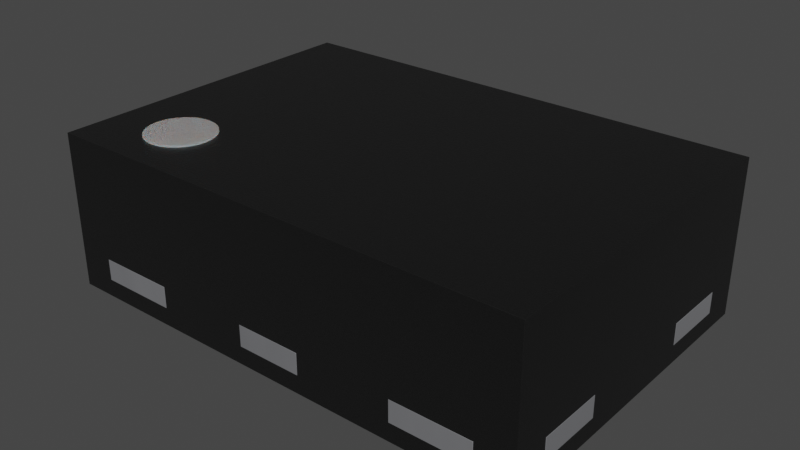 # Source: SOT-886.blend  (saved by Blender 4.1.23; exported with 4.5.12 LTS)
import bpy
from mathutils import Matrix  # noqa: F401  (used for matrix-valued properties, if any)

bpy.ops.wm.read_factory_settings(use_empty=True)
scene = bpy.context.scene
scene.name = 'Scene'

# ---- collections
col_sot_886 = bpy.data.collections.new('SOT-886'); scene.collection.children.link(col_sot_886)

# ---- materials (node trees are filled in below, after node groups)
mat_white_markings = bpy.data.materials.new('white_markings')
mat_white_markings.use_transparent_shadow = False
mat_white_markings.preview_render_type = 'FLAT'
mat_metal_pins = bpy.data.materials.new('metal_pins')
mat_metal_pins.use_transparent_shadow = False
mat_metal_pins.preview_render_type = 'CUBE'
mat_plastic_chip = bpy.data.materials.new('plastic_chip')
mat_plastic_chip.use_transparent_shadow = False
mat_plastic_chip.preview_render_type = 'CUBE'

# ---- material node trees
mat_white_markings.use_nodes = True; mat_white_markings.node_tree.nodes.clear()
_N = mat_white_markings.node_tree.nodes; _L = mat_white_markings.node_tree.links
n0 = _N.new('ShaderNodeOutputMaterial'); n0.name = 'Material Output'; n0.location = (300, 300)
n1 = _N.new('ShaderNodeBsdfPrincipled'); n1.name = 'Principled BSDF'; n1.location = (-34, 272)
n1.distribution = 'GGX'
n1.subsurface_method = 'BURLEY'
n1.inputs[1].default_value = 0.02
n1.inputs[2].default_value = 0.4636
n1.inputs[3].default_value = 1.4
n1.inputs[8].default_value = 1.0
n1.inputs[10].default_value = 0.3682
n1.inputs[13].default_value = 0.6591
n1.inputs[18].default_value = 0.2318
n1.inputs[20].default_value = 0.6709
n1.inputs[24].default_value = 0.1191
n1.inputs[27].default_value = (0.0, 0.0, 0.0, 1.0)
n1.inputs[28].default_value = 1.0
n2 = _N.new('ShaderNodeMapping'); n2.name = 'Mapping'; n2.location = (-1010, 265)
n2.inputs[3].default_value = (3.0, 1.0, 1.0)
n3 = _N.new('ShaderNodeTexCoord'); n3.name = 'Texture Coordinate'; n3.location = (-1250, 180)
n4 = _N.new('ShaderNodeBump'); n4.name = 'Bump'; n4.location = (-376, -99)
n4.inputs[0].default_value = 0.05
n4.inputs[1].default_value = 1.0
n4.inputs[2].default_value = 1.0
n5 = _N.new('ShaderNodeTexNoise'); n5.name = 'Noise Texture'; n5.location = (-662, 176)
n5.inputs[2].default_value = 88.0
n5.inputs[3].default_value = 10.8
n5.inputs[4].default_value = 0.9167
n5.inputs[8].default_value = 1.6
n6 = _N.new('ShaderNodeValToRGB'); n6.name = 'ColorRamp'; n6.location = (-354, 186)
while len(n6.color_ramp.elements) > 1: n6.color_ramp.elements.remove(n6.color_ramp.elements[-1])
n6.color_ramp.elements[0].position = 0.0; n6.color_ramp.elements[0].color = (0.2596, 0.2596, 0.2596, 1.0)
_e = n6.color_ramp.elements.new(1.0); _e.color = (0.6303, 0.6303, 0.6303, 1.0)
n7 = _N.new('ShaderNodeMix'); n7.name = 'Mix'; n7.location = (-204, 152)
n7.data_type = 'RGBA'
n7.inputs[0].default_value = 0.3682
n7.inputs[7].default_value = (0.2525, 0.2525, 0.2525, 1.0)
_L.new(n5.outputs[0], n6.inputs[0])
_L.new(n1.outputs[0], n0.inputs[0])
_L.new(n3.outputs[2], n2.inputs[0])
_L.new(n2.outputs[0], n5.inputs[0])
_L.new(n5.outputs[0], n4.inputs[3])
_L.new(n4.outputs[0], n1.inputs[5])
_L.new(n6.outputs[0], n7.inputs[6])
_L.new(n7.outputs[2], n1.inputs[0])
n0.is_active_output = True
mat_metal_pins.use_nodes = True; mat_metal_pins.node_tree.nodes.clear()
_N = mat_metal_pins.node_tree.nodes; _L = mat_metal_pins.node_tree.links
n0 = _N.new('ShaderNodeMapping'); n0.name = 'Mapping'; n0.location = (-1447, -91)
n0.inputs[3].default_value = (4.8, 1.2, 1.1)
n1 = _N.new('ShaderNodeBsdfPrincipled'); n1.name = 'Principled BSDF'; n1.location = (-560, 254)
n1.distribution = 'GGX'
n1.subsurface_method = 'BURLEY'
n1.inputs[1].default_value = 0.7818
n1.inputs[2].default_value = 0.2886
n1.inputs[3].default_value = 1.45
n1.inputs[13].default_value = 0.0
n1.inputs[27].default_value = (0.0, 0.0, 0.0, 1.0)
n1.inputs[28].default_value = 1.0
n2 = _N.new('ShaderNodeOutputMaterial'); n2.name = 'Material Output.002'; n2.location = (-205, 253)
n2.width = 213
n3 = _N.new('ShaderNodeTexNoise'); n3.name = 'Noise Texture.002'; n3.location = (-1228, -73)
n3.inputs[2].default_value = 0.1
n3.inputs[3].default_value = 7.0
n3.inputs[4].default_value = 0.6
n3.inputs[8].default_value = 0.4
n4 = _N.new('ShaderNodeTexCoord'); n4.name = 'Texture Coordinate'; n4.location = (-1636, -116)
n5 = _N.new('ShaderNodeMix'); n5.name = 'Mix.001'; n5.location = (-921, 45)
n5.data_type = 'RGBA'
n5.inputs[6].default_value = (0.9398, 0.9547, 1.0, 1.0)
n5.inputs[7].default_value = (0.13, 0.1259, 0.1359, 1.0)
n6 = _N.new('ShaderNodeBump'); n6.name = 'Bump.001'; n6.location = (-1001, -227)
n6.inputs[0].default_value = 0.05
n6.inputs[1].default_value = 0.01
n6.inputs[2].default_value = 1.0
_L.new(n1.outputs[0], n2.inputs[0])
_L.new(n3.outputs[0], n6.inputs[3])
_L.new(n0.outputs[0], n3.inputs[0])
_L.new(n3.outputs[0], n5.inputs[0])
_L.new(n4.outputs[3], n0.inputs[0])
_L.new(n5.outputs[2], n1.inputs[0])
_L.new(n6.outputs[0], n1.inputs[5])
n2.is_active_output = True
mat_plastic_chip.use_nodes = True; mat_plastic_chip.node_tree.nodes.clear()
_N = mat_plastic_chip.node_tree.nodes; _L = mat_plastic_chip.node_tree.links
n0 = _N.new('ShaderNodeBsdfPrincipled'); n0.name = 'Principled BSDF'; n0.location = (10, 300)
n0.distribution = 'GGX'
n0.subsurface_method = 'BURLEY'
n0.inputs[0].default_value = (0.009312, 0.009312, 0.009312, 1.0)
n0.inputs[1].default_value = 0.1372
n0.inputs[2].default_value = 0.3706
n0.inputs[3].default_value = 1.45
n0.inputs[27].default_value = (0.0, 0.0, 0.0, 1.0)
n0.inputs[28].default_value = 1.0
n1 = _N.new('ShaderNodeOutputMaterial'); n1.name = 'Material Output'; n1.location = (300, 300)
n2 = _N.new('ShaderNodeTexNoise'); n2.name = 'Noise Texture'; n2.location = (-893, 54)
n2.inputs[2].default_value = 200.0
n2.inputs[3].default_value = 3.6
n2.inputs[4].default_value = 0.8375
n3 = _N.new('ShaderNodeBump'); n3.name = 'Bump'; n3.location = (-604, -53)
n3.inputs[0].default_value = 0.08
n3.inputs[1].default_value = 1.0
n3.inputs[2].default_value = 1.0
_L.new(n0.outputs[0], n1.inputs[0])
_L.new(n2.outputs[0], n3.inputs[3])
_L.new(n3.outputs[0], n0.inputs[5])
n1.is_active_output = True

# ---- world
world_world = bpy.data.worlds.new('World'); scene.world = world_world
world_world.use_nodes = True; world_world.node_tree.nodes.clear()
_N = world_world.node_tree.nodes; _L = world_world.node_tree.links
n0 = _N.new('ShaderNodeOutputWorld'); n0.name = 'World Output'; n0.location = (300, 300)
n1 = _N.new('ShaderNodeBackground'); n1.name = 'Background'; n1.location = (10, 300)
n1.inputs[0].default_value = (0.05088, 0.05088, 0.05088, 1.0)
_L.new(n1.outputs[0], n0.inputs[0])
n0.is_active_output = True
world_world.color = (0.05088, 0.05088, 0.05088)
world_world.use_sun_shadow = False
world_world.sun_shadow_jitter_overblur = 0.0

# ---- meshes
me_sot_886 = bpy.data.meshes.new('SOT-886')
me_sot_886.from_pydata([(-0.4075, -0.433, 0.0635), (-0.4075, -0.1835, 0.0635), (-0.6961, -0.3993, 0.0635), (-0.6025, -0.1835, 0.0635), (-0.3886, -0.1835, 0.127), (-0.3886, -0.1835, 0.0635), (-0.6651, -0.4246, 0.0635), (-0.6398, -0.4556, 0.0635), (-0.6961, -0.3993, 0.127), (-0.6651, -0.4246, 0.127), (-0.6398, -0.4556, 0.127), (-0.6025, -0.138, 0.0635), (-0.6025, -0.433, 0.0635), (-0.4075, -0.138, 0.0635), (-0.1041, -0.406, 0.0635), (-0.1041, -0.406, 0.127), (0.09094, -0.406, 0.0635), (0.09094, -0.406, 0.127), (-0.1025, -0.406, 0.0635), (0.09253, -0.138, 0.0635), (-0.1025, -0.138, 0.0635), (0.09253, -0.433, 0.0635), (-0.1025, -0.433, 0.0635), (0.09094, -0.433, 0.0635), (0.6267, -0.4556, 0.0635), (0.5925, -0.1835, 0.0635), (0.652, -0.4246, 0.0635), (0.683, -0.3993, 0.0635), (0.3754, -0.1835, 0.0635), (0.3754, -0.1835, 0.127), (0.6267, -0.4556, 0.127), (0.652, -0.4246, 0.127), (0.683, -0.3993, 0.127), (0.3975, -0.138, 0.0635), (0.5925, -0.433, 0.0635), (0.3975, -0.433, 0.0635), (0.3975, -0.1835, 0.0635), (0.5925, -0.138, 0.0635), (0.683, 0.4172, 0.0635), (0.3754, 0.2015, 0.0635), (0.3975, 0.462, 0.0635), (0.652, 0.4425, 0.0635), (0.6267, 0.4735, 0.0635), (0.5925, 0.2015, 0.0635), (0.5925, 0.462, 0.0635), (0.3754, 0.2015, 0.127), (0.683, 0.4172, 0.127), (0.652, 0.4425, 0.127), (0.6267, 0.4735, 0.127), (0.3975, 0.2015, 0.0635), (0.5175, 0.117, 0.0635), (0.5925, 0.192, 0.0635), (0.3975, 0.117, 0.0635), (-0.1041, 0.424, 0.0635), (0.09094, 0.462, 0.0635), (-0.1025, 0.424, 0.0635), (-0.1041, 0.424, 0.127), (0.09094, 0.424, 0.127), (-0.1025, 0.462, 0.0635), (0.09094, 0.424, 0.0635), (0.09253, 0.462, 0.0635), (0.09253, 0.167, 0.0635), (-0.1025, 0.167, 0.0635), (-0.6398, 0.4735, 0.0635), (-0.6961, 0.4172, 0.0635), (-0.6398, 0.4735, 0.127), (-0.6651, 0.4425, 0.127), (-0.6961, 0.4172, 0.127), (-0.3886, 0.2015, 0.127), (-0.3886, 0.2015, 0.0635), (-0.6025, 0.462, 0.0635), (-0.6651, 0.4425, 0.0635), (-0.4075, 0.2015, 0.0635), (-0.6025, 0.2015, 0.0635), (-0.4075, 0.462, 0.0635), (-0.4075, 0.167, 0.0635), (-0.6025, 0.167, 0.0635), (-0.7311, 0.5085, 0.47), (0.7179, -0.4905, 0.47), (-0.7311, -0.4905, 0.47), (-0.7311, 0.5085, 0.01), (0.7179, 0.5085, 0.47), (0.7179, 0.5085, 0.01), (0.7179, -0.4905, 0.01), (-0.7311, -0.4905, 0.01), (0.7179, 0.3988, 0.127), (0.7179, 0.3988, 0.0635), (0.7179, 0.2015, 0.0635), (0.7179, -0.3809, 0.127), (0.7179, -0.1853, 0.127), (0.7179, 0.2015, 0.127), (0.7179, -0.1835, 0.0635), (0.7179, -0.1835, 0.1267), (0.7179, -0.3809, 0.0635), (0.6083, 0.5085, 0.0635), (0.6083, 0.5085, 0.127), (0.3754, 0.5085, 0.127), (0.3975, 0.462, 0.01), (0.5925, 0.462, 0.01), (0.5925, -0.1452, 0.01), (0.379, -0.4905, 0.127), (0.3754, -0.4905, 0.127), (0.6083, -0.4905, 0.0635), (0.6083, -0.4905, 0.127), (0.3756, -0.4905, 0.0635), (0.3754, 0.5085, 0.0635), (0.09094, 0.5085, 0.127), (0.09094, 0.5085, 0.0635), (-0.104, 0.5085, 0.0635), (0.3975, 0.4209, 0.01), (0.09228, 0.462, 0.01), (0.09253, 0.2134, 0.01), (0.09253, 0.167, 0.01), (-0.1025, 0.462, 0.01), (0.5925, 0.192, 0.01), (0.3975, 0.117, 0.01), (0.5175, 0.117, 0.01), (-0.1025, 0.167, 0.01), (0.5925, -0.138, 0.01), (0.3975, -0.138, 0.01), (-0.1025, -0.138, 0.01), (0.09253, -0.138, 0.01), (0.5925, -0.433, 0.01), (0.3975, -0.433, 0.01), (0.09228, -0.433, 0.01), (-0.1041, -0.4905, 0.127), (-0.1041, 0.5085, 0.127), (-0.3886, 0.5085, 0.0635), (-0.3886, 0.5085, 0.127), (-0.6214, 0.5085, 0.127), (-0.7311, 0.2015, 0.127), (-0.3886, -0.4905, 0.127), (-0.3886, -0.4905, 0.0635), (-0.7311, -0.1835, 0.127), (0.09094, -0.4905, 0.127), (-0.1041, -0.4905, 0.0635), (-0.1025, -0.433, 0.01), (0.09094, -0.4905, 0.0635), (-0.4075, -0.433, 0.01), (-0.6214, -0.4905, 0.127), (-0.6025, -0.433, 0.01), (-0.6214, 0.5085, 0.0635), (-0.4075, 0.462, 0.01), (-0.6025, 0.462, 0.01), (-0.7311, 0.3988, 0.0635), (-0.7311, 0.3988, 0.127), (-0.4075, 0.167, 0.01), (-0.7311, 0.2015, 0.0635), (-0.6025, 0.167, 0.01), (-0.6025, -0.138, 0.01), (-0.4075, -0.138, 0.01), (-0.7311, -0.1835, 0.0635), (-0.7311, -0.3809, 0.0635), (-0.7311, -0.1866, 0.127), (-0.7311, -0.3809, 0.127), (-0.6214, -0.4905, 0.0635), (-0.4075, -0.138, 2.608e-08), (-0.4075, -0.433, 0.0635), (-0.4075, -0.1835, 0.0635), (-0.6212, -0.491, 0.0635), (-0.7316, -0.3806, 0.0635), (-0.6961, -0.3993, 0.0635), (-0.7316, -0.3806, 0.127), (-0.7316, -0.1835, 0.127), (-0.6025, -0.1835, 0.0635), (-0.3886, -0.1835, 0.127), (-0.3886, -0.1835, 0.0635), (-0.3886, -0.491, 0.0635), (-0.6651, -0.4246, 0.0635), (-0.6398, -0.4556, 0.0635), (-0.7316, -0.1835, 0.0635), (-0.3886, -0.491, 0.127), (-0.6212, -0.491, 0.127), (-0.6961, -0.3993, 0.127), (-0.6651, -0.4246, 0.127), (-0.6398, -0.4556, 0.127), (-0.6025, -0.138, 2.608e-08), (-0.6025, -0.138, 0.0635), (-0.6025, -0.433, 3.912e-08), (-0.6025, -0.433, 0.0635), (-0.4075, -0.433, 3.912e-08), (-0.4075, -0.138, 0.0635), (-0.1041, -0.491, 0.0635), (-0.1041, -0.406, 0.0635), (-0.1041, -0.406, 0.127), (0.09094, -0.406, 0.0635), (0.09094, -0.406, 0.127), (0.09094, -0.491, 0.0635), (0.09094, -0.491, 0.127), (-0.1041, -0.491, 0.127), (-0.1025, -0.406, 0.0635), (0.09253, -0.138, 0.0635), (-0.1025, -0.433, 3.912e-08), (-0.1025, -0.138, 2.608e-08), (-0.1025, -0.138, 0.0635), (0.09253, -0.138, 2.608e-08), (0.09253, -0.433, 3.912e-08), (0.09253, -0.433, 0.0635), (-0.1025, -0.433, 0.0635), (0.09094, -0.433, 0.0635), (0.7184, -0.3806, 0.127), (0.6267, -0.4556, 0.0635), (0.5925, -0.1835, 0.0635), (0.7184, -0.1835, 0.0635), (0.7184, -0.1835, 0.127), (0.7184, -0.3806, 0.0635), (0.608, -0.491, 0.0635), (0.652, -0.4246, 0.0635), (0.683, -0.3993, 0.0635), (0.3754, -0.491, 0.0635), (0.3754, -0.1835, 0.0635), (0.608, -0.491, 0.127), (0.3754, -0.491, 0.127), (0.3754, -0.1835, 0.127), (0.6267, -0.4556, 0.127), (0.652, -0.4246, 0.127), (0.683, -0.3993, 0.127), (0.3975, -0.138, 2.608e-08), (0.3975, -0.138, 0.0635), (0.5925, -0.138, 2.608e-08), (0.5925, -0.433, 0.0635), (0.5925, -0.433, 3.912e-08), (0.3975, -0.433, 0.0635), (0.3975, -0.1835, 0.0635), (0.3975, -0.433, 3.912e-08), (0.5925, -0.138, 0.0635), (0.683, 0.4172, 0.0635), (0.3754, 0.509, 0.127), (0.3754, 0.2015, 0.0635), (0.608, 0.509, 0.0635), (0.3754, 0.509, 0.0635), (0.3975, 0.462, 0.0635), (0.7184, 0.3986, 0.0635), (0.652, 0.4425, 0.0635), (0.6267, 0.4735, 0.0635), (0.7184, 0.2015, 0.0635), (0.5925, 0.2015, 0.0635), (0.5925, 0.462, 0.0635), (0.7184, 0.3986, 0.127), (0.7184, 0.2015, 0.127), (0.3754, 0.2015, 0.127), (0.608, 0.509, 0.127), (0.683, 0.4172, 0.127), (0.652, 0.4425, 0.127), (0.6267, 0.4735, 0.127), (0.3975, 0.2015, 0.0635), (0.5175, 0.117, 0.0635), (0.3975, 0.462, 0.0), (0.5925, 0.192, 1.211e-08), (0.5925, 0.192, 0.0635), (0.3975, 0.117, 0.0635), (0.3975, 0.117, 1.583e-08), (0.5175, 0.117, 1.583e-08), (0.5925, 0.462, 0.0), (-0.1041, 0.424, 0.0635), (-0.1041, 0.509, 0.0635), (0.09094, 0.509, 0.127), (0.09094, 0.509, 0.0635), (0.09094, 0.462, 0.0635), (-0.1025, 0.424, 0.0635), (-0.1041, 0.509, 0.127), (-0.1041, 0.424, 0.127), (0.09094, 0.424, 0.127), (0.09253, 0.462, 0.0), (0.09253, 0.167, 1.304e-08), (-0.1025, 0.167, 1.304e-08), (-0.1025, 0.462, 0.0635), (-0.1025, 0.462, 0.0), (0.09094, 0.424, 0.0635), (0.09253, 0.462, 0.0635), (0.09253, 0.167, 0.0635), (-0.1025, 0.167, 0.0635), (-0.7316, 0.3986, 0.0635), (-0.7316, 0.3986, 0.127), (-0.6212, 0.509, 0.0635), (-0.6398, 0.4735, 0.0635), (-0.6961, 0.4172, 0.0635), (-0.6212, 0.509, 0.127), (-0.6398, 0.4735, 0.127), (-0.6651, 0.4425, 0.127), (-0.6961, 0.4172, 0.127), (-0.3886, 0.509, 0.127), (-0.3886, 0.2015, 0.127), (-0.3886, 0.2015, 0.0635), (-0.7316, 0.2015, 0.0635), (-0.6025, 0.462, 0.0635), (-0.6651, 0.4425, 0.0635), (-0.3886, 0.509, 0.0635), (-0.4075, 0.2015, 0.0635), (-0.7316, 0.2015, 0.127), (-0.6025, 0.2015, 0.0635), (-0.6025, 0.462, 0.0), (-0.4075, 0.462, 0.0), (-0.4075, 0.462, 0.0635), (-0.4075, 0.167, 0.0635), (-0.4075, 0.167, 1.304e-08), (-0.6025, 0.167, 1.304e-08), (-0.6025, 0.167, 0.0635), (-0.5, -0.2, 0.47), (-0.5, -0.2, 0.475), (-0.4805, -0.2019, 0.47), (-0.4805, -0.2019, 0.475), (-0.4617, -0.2076, 0.47), (-0.4617, -0.2076, 0.475), (-0.4444, -0.2169, 0.47), (-0.4444, -0.2169, 0.475), (-0.4293, -0.2293, 0.47), (-0.4293, -0.2293, 0.475), (-0.4169, -0.2444, 0.47), (-0.4169, -0.2444, 0.475), (-0.4076, -0.2617, 0.47), (-0.4076, -0.2617, 0.475), (-0.4019, -0.2805, 0.47), (-0.4019, -0.2805, 0.475), (-0.4, -0.3, 0.47), (-0.4, -0.3, 0.475), (-0.4019, -0.3195, 0.47), (-0.4019, -0.3195, 0.475), (-0.4076, -0.3383, 0.47), (-0.4076, -0.3383, 0.475), (-0.4169, -0.3556, 0.47), (-0.4169, -0.3556, 0.475), (-0.4293, -0.3707, 0.47), (-0.4293, -0.3707, 0.475), (-0.4444, -0.3831, 0.47), (-0.4444, -0.3831, 0.475), (-0.4617, -0.3924, 0.47), (-0.4617, -0.3924, 0.475), (-0.4805, -0.3981, 0.47), (-0.4805, -0.3981, 0.475), (-0.5, -0.4, 0.47), (-0.5, -0.4, 0.475), (-0.5195, -0.3981, 0.47), (-0.5195, -0.3981, 0.475), (-0.5383, -0.3924, 0.47), (-0.5383, -0.3924, 0.475), (-0.5556, -0.3831, 0.47), (-0.5556, -0.3831, 0.475), (-0.5707, -0.3707, 0.47), (-0.5707, -0.3707, 0.475), (-0.5831, -0.3556, 0.47), (-0.5831, -0.3556, 0.475), (-0.5924, -0.3383, 0.47), (-0.5924, -0.3383, 0.475), (-0.5981, -0.3195, 0.47), (-0.5981, -0.3195, 0.475), (-0.6, -0.3, 0.47), (-0.6, -0.3, 0.475), (-0.5981, -0.2805, 0.47), (-0.5981, -0.2805, 0.475), (-0.5924, -0.2617, 0.47), (-0.5924, -0.2617, 0.475), (-0.5831, -0.2444, 0.47), (-0.5831, -0.2444, 0.475), (-0.5707, -0.2293, 0.47), (-0.5707, -0.2293, 0.475), (-0.5556, -0.2169, 0.47), (-0.5556, -0.2169, 0.475), (-0.5383, -0.2076, 0.47), (-0.5383, -0.2076, 0.475), (-0.5195, -0.2019, 0.47), (-0.5195, -0.2019, 0.475)], [], [(292, 293, 288, 294, 295), (1, 3, 11, 13), (257, 258, 266, 259, 254, 255), (0, 138, 140, 12), (53, 56, 57, 59, 55), (39, 105, 96, 45), (16, 18, 20, 19, 21, 23), (19, 124, 21), (9, 6, 2, 8), (101, 28, 29), (28, 36, 25, 91, 92, 29), (47, 41, 38, 46), (84, 79, 153, 154), (33, 119, 118, 37), (262, 261, 254, 259, 268), (195, 193, 194, 191), (85, 46, 38, 86), (282, 289, 284, 290, 288, 283), (73, 72, 75, 76), (265, 271, 259, 266, 267), (31, 26, 24, 30), (128, 127, 69, 68), (90, 85, 86, 87, 92, 91, 93, 88, 78, 83, 82, 81), (54, 59, 57, 106, 107), (60, 110, 111), (138, 150, 120, 136, 124, 121, 119, 123, 122, 99, 83, 84, 149, 140), (62, 55, 59, 54, 60, 61), (66, 71, 63, 65), (61, 112, 117, 62), (73, 147, 130, 68, 69, 72), (61, 60, 111, 112), (50, 116, 115, 52), (5, 132, 131, 4), (51, 114, 116, 50), (34, 122, 123, 35), (48, 42, 41, 47), (90, 81, 78, 88, 89, 92, 87), (109, 97, 40, 49, 52, 115), (75, 146, 148, 76), (235, 232, 238, 239), (45, 90, 87, 43, 49, 39), (107, 108, 53, 55, 58, 54), (138, 0, 1, 13, 150), (145, 130, 147, 80, 84, 154, 152, 151, 133, 153, 79, 77), (166, 158, 164, 170, 163, 165), (10, 9, 8, 154, 153, 133, 4, 131, 139), (119, 121, 112, 111, 109, 115, 116, 114, 82, 83, 99, 118), (70, 143, 142, 74), (113, 110, 60, 54, 58), (105, 39, 49, 40, 44, 43, 87, 86, 38, 41, 42, 94), (171, 167, 166, 165), (89, 29, 92), (142, 146, 75, 72, 74), (123, 119, 33, 36, 35), (25, 37, 118, 99, 122, 34), (103, 30, 24, 102), (140, 149, 11, 3, 12), (4, 133, 151, 3, 1, 5), (120, 20, 18, 22, 136), (23, 21, 124, 136, 22), (73, 70, 74, 72, 69, 127, 141, 63, 71, 64, 144, 147), (144, 145, 77, 80, 147), (34, 35, 36, 28, 104, 102, 24, 26, 27, 93, 91, 25), (182, 187, 188, 189), (32, 27, 26, 31), (10, 7, 6, 9), (325, 327, 326, 324), (315, 317, 316, 314), (168, 169, 175, 174), (159, 167, 171, 172), (161, 160, 170, 164, 179, 157, 158, 166, 167, 159, 169, 168), (246, 249, 236, 245, 250), (287, 283, 288, 293, 285, 290, 284, 272, 276, 286, 275, 274), (173, 174, 175, 172, 171, 165, 163, 162), (202, 220, 221, 219, 225), (188, 186, 184, 189), (183, 182, 189, 184), (177, 164, 158, 181), (232, 226, 242, 238), (335, 337, 336, 334), (260, 255, 254, 261), (317, 319, 318, 316), (180, 178, 176, 156), (267, 266, 258, 269, 263), (172, 175, 169, 159), (251, 247, 253, 248, 252), (252, 248, 249, 246), (200, 216, 208, 205), (210, 209, 212, 213), (281, 287, 274, 277), (213, 204, 203, 202, 223, 210), (301, 303, 302, 300), (201, 207, 215, 214), (206, 209, 210, 223, 222, 220, 202, 203, 205, 208, 207, 201), (321, 323, 322, 320), (312, 313, 315, 314), (216, 200, 204, 213, 212, 211, 214, 215), (327, 329, 328, 326), (233, 234, 244, 243), (219, 217, 218, 225), (209, 206, 211, 212), (224, 221, 220, 222), (308, 309, 311, 310), (226, 233, 243, 242), (224, 222, 223, 218, 217), (345, 347, 346, 344), (256, 257, 255, 260), (231, 245, 228, 230, 229, 234, 233, 226, 232, 235, 236, 237), (228, 245, 236, 235, 239, 240), (274, 275, 278, 277), (190, 198, 199, 187, 182, 183), (205, 203, 204, 200), (245, 231, 247, 251, 250), (292, 291, 285, 293), (193, 195, 196, 192), (251, 252, 246, 250), (196, 195, 191, 197), (260, 261, 262, 256), (253, 237, 236, 249, 248), (335, 333, 331, 329, 327, 325, 323, 321, 319, 317, 315, 313, 311, 309, 307, 305, 303, 301, 299, 361, 359, 357, 355, 353, 351, 349, 347, 345, 343, 341, 339, 337), (192, 196, 197, 199, 198), (273, 280, 276, 272), (158, 157, 180, 156, 181), (190, 183, 184, 186, 185), (273, 272, 284, 289), (295, 296, 291, 292), (296, 295, 294, 297), (283, 287, 281, 282), (241, 229, 230, 227), (20, 120, 121, 19), (286, 276, 280, 279), (264, 263, 269, 270), (7, 155, 132, 5, 1, 0, 12, 3, 151, 152, 2, 6), (279, 280, 273, 289, 282, 281, 277, 278), (130, 145, 67, 66, 65, 129, 128, 68), (275, 286, 279, 278), (340, 341, 343, 342), (125, 135, 14, 15), (296, 297, 290, 285, 291), (256, 262, 268, 258, 257), (207, 208, 216, 215), (310, 311, 313, 312), (265, 264, 270, 271), (358, 359, 361, 360), (319, 321, 320, 318), (303, 305, 304, 302), (349, 351, 350, 348), (353, 355, 354, 352), (305, 307, 306, 304), (161, 168, 174, 173), (329, 331, 330, 328), (337, 339, 338, 336), (206, 201, 214, 211), (306, 307, 309, 308), (331, 333, 332, 330), (339, 341, 340, 338), (144, 64, 67, 145), (190, 194, 193, 192, 198), (194, 190, 185, 199, 197, 191), (342, 343, 345, 344), (224, 217, 219, 221), (347, 349, 348, 346), (351, 353, 352, 350), (354, 355, 357, 356), (333, 335, 334, 332), (160, 161, 173, 162), (323, 325, 324, 322), (299, 301, 300, 298), (43, 51, 50, 52, 49), (163, 170, 160, 162), (11, 149, 150, 13), (19, 121, 124), (101, 104, 28), (37, 25, 36, 33), (95, 48, 47, 46, 85, 90, 45, 96), (67, 64, 71, 66), (40, 97, 98, 44), (17, 15, 14, 18, 16), (94, 42, 48, 95), (141, 127, 128, 126, 108, 80, 77, 129), (164, 177, 176, 178, 179), (56, 53, 108, 126), (93, 27, 32, 88), (155, 7, 10, 139), (44, 98, 114, 51, 43), (79, 78, 81, 77), (94, 95, 81, 82), (117, 113, 58, 55, 62), (240, 239, 238, 242, 243, 244, 241, 227), (125, 15, 17, 134), (131, 135, 125, 134, 101, 100, 78, 79, 139), (271, 270, 269, 258, 268, 259), (154, 8, 2, 152), (129, 65, 63, 141), (73, 76, 148, 143, 70), (98, 97, 109, 111, 110, 113, 117, 112, 121, 120, 150, 146, 142, 80, 82, 114), (18, 14, 135, 137, 23, 22), (142, 143, 148, 146, 150, 149, 84, 80), (83, 78, 100, 103, 102, 104, 101, 134, 137, 135, 131, 132, 155, 139, 79, 84), (30, 103, 100, 101, 29, 89, 88, 32, 31), (134, 17, 16, 23, 137), (178, 180, 157, 179), (106, 57, 56, 126), (106, 126, 128, 129, 77, 81, 95, 96, 105, 94, 82, 80, 108, 107), (156, 176, 177, 181), (264, 265, 267, 263), (227, 230, 228, 240), (294, 288, 290, 297), (253, 247, 231, 237), (223, 202, 225, 218), (186, 188, 187, 199, 185), (356, 357, 359, 358), (241, 244, 234, 229), (356, 358, 360, 298, 300, 302, 304, 306, 308, 310, 312, 314, 316, 318, 320, 322, 324, 326, 328, 330, 332, 334, 336, 338, 340, 342, 344, 346, 348, 350, 352, 354), (361, 299, 298, 360)])
me_sot_886.polygons.foreach_set('use_smooth', [True] * 215)
me_sot_886.polygons.foreach_set('material_index', [1, 2, 1, 2, 2, 2, 2, 2, 2, 2, 2, 2, 2, 2, 1, 1, 2, 1, 2, 1, 2, 2, 2, 2, 2, 2, 2, 2, 2, 2, 2, 2, 2, 2, 2, 2, 2, 2, 2, 1, 2, 2, 2, 2, 1, 2, 2, 2, 2, 2, 1, 2, 2, 2, 2, 2, 2, 2, 2, 2, 2, 2, 2, 1, 2, 2, 0, 0, 1, 1, 1, 1, 1, 1, 1, 1, 1, 1, 1, 0, 1, 0, 1, 1, 1, 1, 1, 1, 1, 1, 1, 0, 1, 1, 0, 0, 1, 0, 1, 1, 1, 1, 0, 1, 1, 0, 1, 1, 1, 1, 1, 1, 1, 1, 1, 1, 1, 1, 1, 0, 1, 1, 1, 1, 1, 1, 1, 1, 1, 2, 1, 1, 2, 1, 2, 1, 0, 2, 1, 1, 1, 0, 1, 0, 0, 0, 0, 0, 0, 1, 0, 0, 1, 0, 0, 0, 2, 1, 1, 0, 1, 0, 0, 0, 0, 1, 0, 0, 2, 1, 2, 2, 2, 2, 2, 2, 2, 2, 2, 2, 1, 2, 2, 2, 2, 2, 2, 2, 1, 2, 2, 1, 2, 2, 2, 2, 2, 2, 2, 2, 2, 1, 2, 2, 1, 1, 1, 1, 1, 1, 1, 0, 1, 0, 0])
_k = set([(0, 1), (0, 12), (0, 138), (1, 3), (1, 5), (1, 13), (2, 6), (2, 152), (3, 11), (3, 12), (3, 151), (4, 5), (4, 131), (4, 133), (5, 132), (6, 7), (7, 155), (8, 9), (8, 154), (9, 10), (10, 139), (11, 13), (11, 149), (12, 140), (13, 150), (14, 15), (14, 18), (14, 135), (15, 17), (15, 125), (16, 17), (16, 18), (16, 23), (17, 134), (18, 20), (18, 22), (19, 20), (19, 21), (19, 121), (20, 120), (21, 23), (21, 124), (22, 23), (22, 136), (23, 137), (24, 26), (24, 102), (25, 34), (25, 36), (25, 37), (25, 91), (26, 27), (27, 93), (28, 29), (28, 36), (28, 104), (29, 92), (29, 101), (30, 31), (30, 103), (31, 32), (32, 88), (33, 36), (33, 37), (33, 119), (34, 35), (34, 122), (35, 36), (35, 123), (37, 118), (38, 41), (38, 86), (39, 45), (39, 49), (39, 105), (40, 44), (40, 49), (40, 97), (41, 42), (42, 94), (43, 44), (43, 49), (43, 51), (43, 87), (44, 98), (45, 90), (45, 96), (46, 47), (46, 85), (47, 48), (48, 95), (49, 52), (50, 51), (50, 52), (52, 115), (53, 55), (53, 56), (53, 108), (54, 58), (54, 59), (54, 60), (54, 107), (55, 58), (55, 59), (55, 62), (56, 57), (56, 126), (57, 59), (57, 106), (58, 113), (60, 61), (60, 110), (61, 62), (61, 112), (62, 117), (63, 71), (63, 141), (64, 71), (64, 144), (65, 66), (65, 129), (66, 67), (67, 145), (68, 69), (68, 128), (68, 130), (69, 72), (69, 127), (70, 73), (70, 74), (70, 143), (72, 73), (72, 74), (72, 75), (73, 76), (73, 147), (74, 142), (75, 76), (75, 146), (76, 148), (77, 79), (77, 80), (77, 81), (78, 79), (78, 81), (78, 83), (79, 84), (80, 82), (80, 84), (81, 82), (82, 83), (83, 84), (85, 86), (85, 90), (86, 87), (87, 90), (88, 89), (88, 93), (89, 92), (91, 92), (91, 93), (94, 95), (94, 105), (95, 96), (96, 105), (97, 98), (97, 109), (98, 114), (99, 118), (99, 122), (100, 101), (100, 103), (101, 104), (102, 103), (102, 104), (106, 107), (106, 126), (107, 108), (108, 126), (109, 115), (110, 111), (110, 113), (111, 112), (112, 117), (113, 117), (114, 116), (115, 116), (118, 119), (119, 123), (120, 121), (120, 136), (121, 124), (122, 123), (124, 136), (125, 134), (125, 135), (127, 128), (127, 141), (128, 129), (129, 141), (130, 145), (130, 147), (131, 132), (131, 139), (132, 155), (133, 151), (133, 153), (134, 137), (135, 137), (138, 140), (138, 150), (139, 155), (140, 149), (142, 143), (142, 146), (143, 148), (144, 145), (144, 147), (146, 148), (149, 150), (151, 152), (152, 154), (153, 154), (156, 176), (156, 180), (156, 181), (157, 158), (157, 179), (157, 180), (158, 164), (158, 166), (158, 181), (159, 167), (159, 169), (159, 172), (160, 161), (160, 162), (160, 170), (161, 168), (162, 163), (162, 173), (163, 165), (163, 170), (164, 170), (164, 177), (164, 179), (165, 166), (165, 171), (166, 167), (167, 171), (168, 169), (171, 172), (172, 175), (173, 174), (174, 175), (176, 177), (176, 178), (177, 181), (178, 179), (178, 180), (182, 183), (182, 187), (182, 189), (183, 184), (183, 190), (184, 186), (184, 189), (185, 186), (185, 190), (185, 199), (186, 188), (187, 188), (187, 199), (188, 189), (190, 194), (190, 198), (191, 194), (191, 195), (191, 197), (192, 193), (192, 196), (192, 198), (193, 194), (193, 195), (195, 196), (196, 197), (197, 199), (198, 199), (200, 204), (200, 205), (200, 216), (201, 206), (201, 207), (202, 203), (202, 220), (202, 223), (202, 225), (203, 204), (203, 205), (204, 213), (205, 208), (206, 209), (206, 211), (207, 208), (209, 210), (209, 212), (210, 213), (210, 223), (211, 212), (211, 214), (212, 213), (214, 215), (215, 216), (217, 218), (217, 219), (217, 224), (218, 223), (218, 225), (219, 221), (219, 225), (220, 221), (220, 222), (221, 224), (222, 223), (222, 224), (226, 232), (226, 233), (227, 230), (227, 240), (227, 241), (228, 230), (228, 240), (228, 245), (229, 230), (229, 234), (229, 241), (231, 237), (231, 245), (231, 247), (232, 235), (232, 238), (233, 234), (235, 236), (235, 239), (236, 237), (236, 245), (236, 249), (237, 253), (238, 239), (238, 242), (239, 240), (241, 244), (242, 243), (243, 244), (245, 250), (246, 249), (246, 250), (246, 252), (247, 251), (247, 253), (248, 249), (248, 252), (248, 253), (250, 251), (251, 252), (254, 255), (254, 259), (254, 261), (255, 257), (255, 260), (256, 257), (256, 260), (256, 262), (257, 258), (258, 266), (258, 268), (258, 269), (259, 266), (259, 268), (259, 271), (260, 261), (261, 262), (262, 268), (263, 264), (263, 267), (263, 269), (264, 265), (264, 270), (265, 267), (265, 271), (266, 267), (269, 270), (270, 271), (272, 273), (272, 276), (272, 284), (273, 280), (273, 289), (274, 275), (274, 277), (274, 287), (275, 286), (276, 286), (277, 278), (277, 281), (278, 279), (279, 280), (281, 282), (281, 287), (282, 283), (282, 289), (283, 287), (283, 288), (284, 289), (284, 290), (285, 290), (285, 291), (285, 293), (288, 290), (288, 293), (288, 294), (290, 297), (291, 292), (291, 296), (292, 293), (292, 295), (294, 295), (294, 297), (295, 296), (296, 297), (298, 300), (298, 360), (299, 301), (299, 361), (300, 302), (301, 303), (302, 304), (303, 305), (304, 306), (305, 307), (306, 308), (307, 309), (308, 310), (309, 311), (310, 312), (311, 313), (312, 314), (313, 315), (314, 316), (315, 317), (316, 318), (317, 319), (318, 320), (319, 321), (320, 322), (321, 323), (322, 324), (323, 325), (324, 326), (325, 327), (326, 328), (327, 329), (328, 330), (329, 331), (330, 332), (331, 333), (332, 334), (333, 335), (334, 336), (335, 337), (336, 338), (337, 339), (338, 340), (339, 341), (340, 342), (341, 343), (342, 344), (343, 345), (344, 346), (345, 347), (346, 348), (347, 349), (348, 350), (349, 351), (350, 352), (351, 353), (352, 354), (353, 355), (354, 356), (355, 357), (356, 358), (357, 359), (358, 360), (359, 361)])
me_sot_886.attributes.new('sharp_edge', 'BOOLEAN', 'EDGE').data.foreach_set('value', [ (min(e.vertices), max(e.vertices)) in _k for e in me_sot_886.edges])
_uv = me_sot_886.uv_layers.new(name='UVMap')
_uv.uv.foreach_set('vector', [0.8124, 0.3362, 0.8124, 0.38, 0.6328, 0.38, 0.609, 0.38, 0.609, 0.3362, 0.2235, 0.3672, 0.08902, 0.3672, 0.08902, 0.3986, 0.2235, 0.3986, 0.5672, 0.8448, 0.5672, 0.8124, 0.4338, 0.8124, 0.4338, 0.7862, 0.4328, 0.7862, 0.4328, 0.8448, 0.2235, 0.38, 0.2235, 0.3431, 0.08902, 0.3431, 0.08902, 0.38, 0.4328, 0.38, 0.4328, 0.4238, 0.5672, 0.4238, 0.5672, 0.38, 0.4338, 0.38, 0.6328, 0.38, 0.8445, 0.38, 0.8445, 0.4238, 0.6328, 0.4238, 0.5672, 0.2138, 0.4338, 0.2138, 0.4338, 0.3986, 0.5683, 0.3986, 0.5683, 0.1952, 0.5672, 0.1952, 0.3986, 0.38, 0.1952, 0.3431, 0.1952, 0.38, 0.04581, 0.4238, 0.04581, 0.38, 0.02443, 0.38, 0.02443, 0.4238, 0.1555, 0.4238, 0.3672, 0.38, 0.3672, 0.4238, 0.7634, 0.38, 0.7787, 0.38, 0.9132, 0.38, 0.9997, 0.38, 0.9997, 0.4236, 0.7634, 0.4238, 0.9542, 0.4238, 0.9542, 0.38, 0.9756, 0.38, 0.9756, 0.4238, 0.1555, 0.3431, 0.1555, 0.6603, 0.3651, 0.4238, 0.2311, 0.4238, 0.7787, 0.38, 0.7787, 0.3431, 0.9132, 0.3431, 0.9132, 0.38, 0.5672, 0.4238, 0.4328, 0.4238, 0.4328, 0.38, 0.4338, 0.38, 0.5672, 0.38, 0.5683, 0.3362, 0.4338, 0.3362, 0.4338, 0.38, 0.5683, 0.38, 0.9997, 0.4238, 0.9756, 0.4238, 0.9756, 0.38, 0.9997, 0.38, 0.2366, 0.4238, 0.0, 0.4238, 0.0, 0.38, 0.08902, 0.38, 0.2235, 0.38, 0.2366, 0.38, 0.08902, 0.6328, 0.2235, 0.6328, 0.2235, 0.609, 0.08902, 0.609, 0.609, 0.3362, 0.609, 0.38, 0.7862, 0.38, 0.8124, 0.38, 0.8124, 0.3362, 0.201, 0.4238, 0.201, 0.38, 0.1796, 0.38, 0.1796, 0.4238, 0.8445, 0.4238, 0.8445, 0.38, 0.6328, 0.38, 0.6328, 0.4238, 0.6328, 0.4238, 0.7689, 0.4238, 0.7689, 0.38, 0.6328, 0.38, 0.3672, 0.4236, 0.3672, 0.38, 0.2311, 0.38, 0.2311, 0.4238, 0.1555, 0.6603, 0.1555, 0.3431, 0.8445, 0.3431, 0.8445, 0.6603, 0.8124, 0.38, 0.7862, 0.38, 0.7862, 0.4238, 0.8445, 0.4238, 0.8445, 0.38, 0.8124, 0.38, 0.8124, 0.3431, 0.641, 0.3431, 0.2235, 0.1952, 0.2235, 0.3986, 0.4338, 0.3986, 0.4338, 0.1952, 0.5682, 0.1952, 0.5683, 0.3986, 0.7787, 0.3986, 0.7787, 0.1952, 0.9132, 0.1952, 0.9132, 0.3937, 0.9997, 0.1555, 0.0003448, 0.1555, 0.08902, 0.3986, 0.08902, 0.1952, 0.4338, 0.609, 0.4338, 0.7862, 0.5672, 0.7862, 0.5672, 0.8124, 0.5683, 0.8124, 0.5683, 0.609, 0.799, 0.4238, 0.799, 0.38, 0.8204, 0.38, 0.8204, 0.4238, 0.5683, 0.38, 0.5683, 0.3431, 0.4338, 0.3431, 0.4338, 0.38, 0.08902, 0.38, 0.0003448, 0.38, 0.0003447, 0.4238, 0.2366, 0.4238, 0.2366, 0.38, 0.2235, 0.38, 0.609, 0.38, 0.8124, 0.38, 0.641, 0.3431, 0.609, 0.3431, 0.8614, 0.38, 0.8614, 0.3431, 0.7787, 0.3431, 0.7787, 0.38, 0.3672, 0.38, 0.1555, 0.38, 0.1555, 0.4238, 0.3672, 0.4238, 0.9132, 0.38, 0.9132, 0.3431, 0.8614, 0.3431, 0.8614, 0.38, 0.9132, 0.38, 0.9132, 0.3431, 0.7787, 0.3431, 0.7787, 0.38, 0.8204, 0.4238, 0.8204, 0.38, 0.799, 0.38, 0.799, 0.4238, 0.6328, 0.4238, 0.8445, 0.6603, 0.1555, 0.6603, 0.2311, 0.4238, 0.366, 0.4238, 0.3672, 0.4236, 0.6328, 0.38, 0.7841, 0.3431, 0.8124, 0.3431, 0.8124, 0.38, 0.6328, 0.38, 0.5745, 0.38, 0.5745, 0.3431, 0.2235, 0.38, 0.2235, 0.3431, 0.08902, 0.3431, 0.08902, 0.38, 0.6328, 0.38, 0.7687, 0.38, 0.7687, 0.4238, 0.6328, 0.4238, 0.7634, 0.4238, 0.9997, 0.4238, 0.9997, 0.38, 0.9132, 0.38, 0.7787, 0.38, 0.7634, 0.38, 0.5672, 0.8445, 0.4328, 0.8445, 0.4328, 0.7862, 0.4338, 0.7862, 0.4338, 0.8124, 0.5672, 0.8124, 0.1952, 0.3431, 0.1952, 0.38, 0.3672, 0.38, 0.3986, 0.38, 0.3986, 0.3431, 0.7689, 0.4238, 0.6328, 0.4238, 0.6328, 0.38, 0.8445, 0.3431, 0.1555, 0.3431, 0.2311, 0.4238, 0.2311, 0.38, 0.3672, 0.38, 0.3672, 0.4238, 0.3651, 0.4238, 0.1555, 0.6603, 0.8445, 0.6603, 0.2366, 0.38, 0.2235, 0.38, 0.08902, 0.38, 0.0, 0.38, 0.0, 0.4238, 0.2366, 0.4238, 0.06328, 0.1796, 0.04581, 0.201, 0.02443, 0.2185, 0.0003448, 0.2311, 0.0003448, 0.3651, 0.0003448, 0.3672, 0.2366, 0.3672, 0.2366, 0.1555, 0.07596, 0.1555, 0.7787, 0.3986, 0.5683, 0.3986, 0.5683, 0.609, 0.5683, 0.641, 0.7787, 0.7841, 0.7787, 0.5745, 0.8614, 0.5745, 0.9132, 0.6262, 0.9997, 0.8445, 0.9997, 0.1555, 0.9132, 0.3937, 0.9132, 0.3986, 0.08902, 0.38, 0.08902, 0.3431, 0.2235, 0.3431, 0.2235, 0.38, 0.4338, 0.3431, 0.5682, 0.3431, 0.5683, 0.38, 0.5672, 0.38, 0.4338, 0.38, 0.7634, 0.8445, 0.7634, 0.6328, 0.7787, 0.6328, 0.7787, 0.8124, 0.9132, 0.8124, 0.9132, 0.6328, 0.9997, 0.6328, 0.9997, 0.7689, 0.9756, 0.7815, 0.9542, 0.799, 0.9367, 0.8204, 0.924, 0.8445, 0.1552, 0.4238, 0.1552, 0.38, 0.3672, 0.38, 0.3672, 0.4238, 0.9997, 0.366, 0.7634, 0.3672, 0.9997, 0.3672, 0.8124, 0.3431, 0.609, 0.3431, 0.609, 0.38, 0.6328, 0.38, 0.8124, 0.38, 0.1952, 0.3431, 0.3986, 0.3431, 0.3986, 0.38, 0.3672, 0.38, 0.1952, 0.38, 0.3672, 0.38, 0.3986, 0.38, 0.3986, 0.3431, 0.3937, 0.3431, 0.1952, 0.3431, 0.1952, 0.38, 0.1555, 0.4238, 0.1796, 0.4238, 0.1796, 0.38, 0.1555, 0.38, 0.1952, 0.3431, 0.3986, 0.3431, 0.3986, 0.38, 0.3672, 0.38, 0.1952, 0.38, 0.2366, 0.4238, 0.0003448, 0.4238, 0.0003448, 0.38, 0.08902, 0.38, 0.2235, 0.38, 0.2366, 0.38, 0.3986, 0.3431, 0.3986, 0.38, 0.2138, 0.38, 0.1952, 0.38, 0.1952, 0.3431, 0.5672, 0.38, 0.5683, 0.38, 0.5682, 0.3431, 0.4338, 0.3431, 0.4338, 0.38, 0.08902, 0.6328, 0.08902, 0.8124, 0.2235, 0.8124, 0.2235, 0.6328, 0.2366, 0.6328, 0.2366, 0.8445, 0.07596, 0.8445, 0.06328, 0.8204, 0.04581, 0.799, 0.02443, 0.7815, 0.0003448, 0.7689, 0.0003448, 0.6328, 0.7689, 0.38, 0.7689, 0.4238, 0.8445, 0.6603, 0.8445, 0.3431, 0.6328, 0.38, 0.9132, 0.1952, 0.7787, 0.1952, 0.7787, 0.3672, 0.7634, 0.3672, 0.7636, 0.1555, 0.924, 0.1555, 0.9367, 0.1796, 0.9542, 0.201, 0.9756, 0.2185, 0.9997, 0.2311, 0.9997, 0.3672, 0.9132, 0.3672, 0.4328, 0.38, 0.5672, 0.38, 0.5672, 0.4238, 0.4328, 0.4238, 0.9756, 0.4238, 0.9756, 0.38, 0.9542, 0.38, 0.9542, 0.4238, 0.1796, 0.4238, 0.1796, 0.38, 0.201, 0.38, 0.201, 0.4238, 0.198, 0.6638, 0.1861, 0.6638, 0.1861, 0.6603, 0.198, 0.6603, 0.2869, 0.6638, 0.2735, 0.6638, 0.2735, 0.6603, 0.2869, 0.6603, 0.201, 0.38, 0.1796, 0.38, 0.1796, 0.4238, 0.201, 0.4238, 0.07614, 0.38, 0.2366, 0.38, 0.2366, 0.4238, 0.07614, 0.4238, 0.02443, 0.2185, 0.0, 0.2313, 0.0, 0.3672, 0.08902, 0.3672, 0.08902, 0.1952, 0.2235, 0.1952, 0.2235, 0.3672, 0.2366, 0.3672, 0.2366, 0.1552, 0.07614, 0.1552, 0.06328, 0.1796, 0.04581, 0.201, 0.8614, 0.5745, 0.9132, 0.6262, 0.9132, 0.6328, 0.7787, 0.6328, 0.7787, 0.5745, 0.2366, 0.8448, 0.2366, 0.6328, 0.2235, 0.6328, 0.2235, 0.8124, 0.08902, 0.8124, 0.08902, 0.6328, 0.0, 0.6328, 0.0, 0.7687, 0.02443, 0.7815, 0.04581, 0.799, 0.06328, 0.8204, 0.07614, 0.8448, 0.02443, 0.2185, 0.04581, 0.201, 0.06328, 0.1796, 0.07614, 0.1552, 0.2366, 0.1552, 0.2366, 0.3672, 0.0, 0.3672, 0.0, 0.2313, 0.3672, 0.38, 0.1952, 0.38, 0.1952, 0.3362, 0.3986, 0.3362, 0.3986, 0.38, 0.5672, 0.1552, 0.5672, 0.2138, 0.4328, 0.2138, 0.4328, 0.1552, 0.2138, 0.38, 0.1552, 0.38, 0.1552, 0.4238, 0.2138, 0.4238, 0.08902, 0.3986, 0.08902, 0.3672, 0.2235, 0.3672, 0.2235, 0.3986, 1.0, 0.38, 0.9756, 0.38, 0.9756, 0.4238, 1.0, 0.4238, 0.1333, 0.6638, 0.1214, 0.6638, 0.1214, 0.6603, 0.1333, 0.6603, 0.8448, 0.4238, 0.8448, 0.38, 0.7862, 0.38, 0.7862, 0.4238, 0.2735, 0.6638, 0.2605, 0.6638, 0.2605, 0.6603, 0.2735, 0.6603, 0.2235, 0.1952, 0.08902, 0.1952, 0.08902, 0.3986, 0.2235, 0.3986, 0.4338, 0.3362, 0.4338, 0.38, 0.5672, 0.38, 0.5683, 0.38, 0.5683, 0.3362, 0.1552, 0.4238, 0.1796, 0.4238, 0.1796, 0.38, 0.1552, 0.38, 0.7787, 0.5745, 0.7787, 0.8124, 0.9132, 0.8124, 0.9132, 0.6262, 0.8614, 0.5745, 0.8614, 0.3362, 0.9132, 0.3362, 0.9132, 0.38, 0.8614, 0.38, 1.0, 0.4238, 0.9756, 0.4238, 0.9756, 0.38, 1.0, 0.38, 0.3672, 0.38, 0.1552, 0.38, 0.1552, 0.4238, 0.3672, 0.4238, 0.2366, 0.4238, 0.2366, 0.38, 0.07614, 0.38, 0.07614, 0.4238, 0.7634, 0.4238, 1.0, 0.4238, 1.0, 0.38, 0.9132, 0.38, 0.7787, 0.38, 0.7634, 0.38, 0.1731, 0.6638, 0.1861, 0.6638, 0.1861, 0.6603, 0.1731, 0.6603, 0.1796, 0.38, 0.201, 0.38, 0.201, 0.4238, 0.1796, 0.4238, 0.9239, 0.1552, 0.7634, 0.1552, 0.7634, 0.3672, 0.7787, 0.3672, 0.7787, 0.1952, 0.9132, 0.1952, 0.9132, 0.3672, 1.0, 0.3672, 1.0, 0.2313, 0.9756, 0.2185, 0.9542, 0.201, 0.9367, 0.1796, 0.2486, 0.6638, 0.2382, 0.6638, 0.2382, 0.6603, 0.2486, 0.6603, 0.3004, 0.6603, 0.3004, 0.6638, 0.2869, 0.6638, 0.2869, 0.6603, 0.9756, 0.2185, 1.0, 0.2313, 1.0, 0.3672, 0.7634, 0.3672, 0.7634, 0.1552, 0.9239, 0.1552, 0.9367, 0.1796, 0.9542, 0.201, 0.1861, 0.6638, 0.1731, 0.6638, 0.1731, 0.6603, 0.1861, 0.6603, 0.799, 0.38, 0.8204, 0.38, 0.8204, 0.4238, 0.799, 0.4238, 0.9132, 0.3362, 0.7787, 0.3362, 0.7787, 0.38, 0.9132, 0.38, 0.7634, 0.38, 0.9239, 0.38, 0.9239, 0.4238, 0.7634, 0.4238, 0.7787, 0.3362, 0.9132, 0.3362, 0.9132, 0.38, 0.7787, 0.38, 0.3252, 0.6603, 0.3252, 0.6638, 0.3133, 0.6638, 0.3133, 0.6603, 0.9756, 0.38, 0.9542, 0.38, 0.9542, 0.4238, 0.9756, 0.4238, 0.1952, 0.3362, 0.1952, 0.38, 0.3672, 0.38, 0.3986, 0.38, 0.3986, 0.3362, 0.2735, 0.6638, 0.2869, 0.6638, 0.2869, 0.6603, 0.2735, 0.6603, 0.5672, 0.4238, 0.5672, 0.38, 0.4328, 0.38, 0.4328, 0.4238, 0.7787, 0.8124, 0.7787, 0.6328, 0.7634, 0.6328, 0.7634, 0.8448, 0.9239, 0.8448, 0.9367, 0.8204, 0.9542, 0.799, 0.9756, 0.7815, 1.0, 0.7687, 1.0, 0.6328, 0.9132, 0.6328, 0.9132, 0.8124, 0.7634, 0.38, 0.7787, 0.38, 0.9132, 0.38, 1.0, 0.38, 1.0, 0.4238, 0.7634, 0.4238, 0.8448, 0.38, 0.8204, 0.38, 0.8204, 0.4238, 0.8448, 0.4238, 0.4338, 0.2138, 0.4338, 0.1952, 0.5672, 0.1952, 0.5672, 0.1552, 0.4328, 0.1552, 0.4328, 0.2138, 0.2313, 0.38, 0.3672, 0.38, 0.3672, 0.4238, 0.2313, 0.4238, 0.6328, 0.38, 0.8124, 0.38, 0.8124, 0.3362, 0.5745, 0.3362, 0.5745, 0.38, 0.2235, 0.3362, 0.08902, 0.3362, 0.08902, 0.38, 0.2235, 0.38, 0.4338, 0.3986, 0.5683, 0.3986, 0.5683, 0.1952, 0.4338, 0.1952, 0.7787, 0.3362, 0.8614, 0.3362, 0.8614, 0.38, 0.7787, 0.38, 0.1952, 0.3362, 0.3986, 0.3362, 0.3986, 0.38, 0.1952, 0.38, 0.4328, 0.8448, 0.4328, 0.7862, 0.5672, 0.7862, 0.5672, 0.8448, 0.8124, 0.3362, 0.8124, 0.38, 0.6328, 0.38, 0.6262, 0.38, 0.6262, 0.3362, 0.1333, 0.2232, 0.1462, 0.2193, 0.1597, 0.218, 0.1731, 0.2193, 0.1861, 0.2232, 0.198, 0.2296, 0.2085, 0.2382, 0.217, 0.2486, 0.2234, 0.2605, 0.2273, 0.2735, 0.2287, 0.2869, 0.2273, 0.3004, 0.2234, 0.3133, 0.217, 0.3252, 0.2085, 0.3357, 0.198, 0.3443, 0.1861, 0.3506, 0.1731, 0.3546, 0.1597, 0.3559, 0.1462, 0.3546, 0.1333, 0.3506, 0.1214, 0.3443, 0.1109, 0.3357, 0.1024, 0.3252, 0.09598, 0.3133, 0.09205, 0.3004, 0.09073, 0.2869, 0.09205, 0.2735, 0.09598, 0.2605, 0.1024, 0.2486, 0.1109, 0.2382, 0.1214, 0.2296, 0.4338, 0.3362, 0.5683, 0.3362, 0.5683, 0.38, 0.5672, 0.38, 0.4338, 0.38, 0.0, 0.4238, 0.02443, 0.4238, 0.02443, 0.38, 0.0, 0.38, 0.3672, 0.38, 0.1952, 0.38, 0.1952, 0.3362, 0.3986, 0.3362, 0.3986, 0.38, 0.4338, 0.38, 0.4328, 0.38, 0.4328, 0.4238, 0.5672, 0.4238, 0.5672, 0.38, 0.7687, 0.4238, 0.7687, 0.38, 0.6328, 0.38, 0.6328, 0.4238, 0.2235, 0.609, 0.08902, 0.609, 0.08902, 0.8124, 0.2235, 0.8124, 0.08902, 0.3362, 0.2235, 0.3362, 0.2235, 0.38, 0.08902, 0.38, 0.6328, 0.38, 0.8448, 0.38, 0.8448, 0.4238, 0.6328, 0.4238, 0.9239, 0.4238, 0.9239, 0.38, 0.7634, 0.38, 0.7634, 0.4238, 0.4338, 0.38, 0.4338, 0.3431, 0.5683, 0.3431, 0.5683, 0.38, 0.04581, 0.38, 0.02443, 0.38, 0.02443, 0.4238, 0.04581, 0.4238, 0.609, 0.3362, 0.8124, 0.3362, 0.8124, 0.38, 0.609, 0.38, 0.06328, 0.1796, 0.07596, 0.1555, 0.2366, 0.1555, 0.2366, 0.3672, 0.2235, 0.3672, 0.2235, 0.1952, 0.08902, 0.1952, 0.08902, 0.3672, 0.0003448, 0.3672, 0.0003448, 0.2311, 0.02443, 0.2185, 0.04581, 0.201, 0.04581, 0.799, 0.02443, 0.7815, 0.0, 0.7687, 0.0, 0.6328, 0.2366, 0.6328, 0.2366, 0.8448, 0.07614, 0.8448, 0.06328, 0.8204, 0.0003447, 0.6328, 0.0003448, 0.7689, 0.02443, 0.7815, 0.04581, 0.799, 0.06328, 0.8204, 0.07596, 0.8445, 0.2366, 0.8445, 0.2366, 0.6328, 0.8204, 0.38, 0.799, 0.38, 0.799, 0.4238, 0.8204, 0.4238, 0.2486, 0.6603, 0.2486, 0.6638, 0.2605, 0.6638, 0.2605, 0.6603, 0.1555, 0.4238, 0.1555, 0.38, 0.2138, 0.38, 0.2138, 0.4238, 0.609, 0.3362, 0.609, 0.38, 0.6328, 0.38, 0.8124, 0.38, 0.8124, 0.3362, 0.8448, 0.4238, 0.7862, 0.4238, 0.7862, 0.38, 0.8124, 0.38, 0.8448, 0.38, 0.9542, 0.38, 0.9756, 0.38, 0.9756, 0.4238, 0.9542, 0.4238, 0.3133, 0.6603, 0.3133, 0.6638, 0.3004, 0.6638, 0.3004, 0.6603, 0.4338, 0.3362, 0.5683, 0.3362, 0.5683, 0.38, 0.4338, 0.38, 0.1333, 0.6603, 0.1333, 0.6638, 0.1462, 0.6638, 0.1462, 0.6603, 0.2605, 0.6638, 0.2486, 0.6638, 0.2486, 0.6603, 0.2605, 0.6603, 0.1861, 0.6638, 0.198, 0.6638, 0.198, 0.6603, 0.1861, 0.6603, 0.3004, 0.6638, 0.3133, 0.6638, 0.3133, 0.6603, 0.3004, 0.6603, 0.3252, 0.6638, 0.3357, 0.6638, 0.3357, 0.6603, 0.3252, 0.6603, 0.198, 0.6638, 0.2085, 0.6638, 0.2085, 0.6603, 0.198, 0.6603, 0.02443, 0.38, 0.04581, 0.38, 0.04581, 0.4238, 0.02443, 0.4238, 0.1731, 0.6638, 0.1597, 0.6638, 0.1597, 0.6603, 0.1731, 0.6603, 0.1214, 0.6638, 0.1109, 0.6638, 0.1109, 0.6603, 0.1214, 0.6603, 0.1552, 0.38, 0.1796, 0.38, 0.1796, 0.4238, 0.1552, 0.4238, 0.3357, 0.6603, 0.3357, 0.6638, 0.3252, 0.6638, 0.3252, 0.6603, 0.1597, 0.6638, 0.1462, 0.6638, 0.1462, 0.6603, 0.1597, 0.6603, 0.2382, 0.6638, 0.2486, 0.6638, 0.2486, 0.6603, 0.2382, 0.6603, 0.0003448, 0.38, 0.02443, 0.38, 0.02443, 0.4238, 0.0003448, 0.4238, 0.2138, 0.38, 0.3986, 0.38, 0.3986, 0.3362, 0.1952, 0.3362, 0.1952, 0.38, 0.4338, 0.3986, 0.4338, 0.2138, 0.5672, 0.2138, 0.5672, 0.1952, 0.5683, 0.1952, 0.5683, 0.3986, 0.2605, 0.6603, 0.2605, 0.6638, 0.2735, 0.6638, 0.2735, 0.6603, 0.7787, 0.1952, 0.7787, 0.3986, 0.9132, 0.3986, 0.9132, 0.1952, 0.2869, 0.6638, 0.3004, 0.6638, 0.3004, 0.6603, 0.2869, 0.6603, 0.3133, 0.6638, 0.3252, 0.6638, 0.3252, 0.6603, 0.3133, 0.6603, 0.1109, 0.6603, 0.1109, 0.6638, 0.1214, 0.6638, 0.1214, 0.6603, 0.1462, 0.6638, 0.1333, 0.6638, 0.1333, 0.6603, 0.1462, 0.6603, 0.0, 0.38, 0.02443, 0.38, 0.02443, 0.4238, 0.0, 0.4238, 0.2085, 0.6638, 0.198, 0.6638, 0.198, 0.6603, 0.2085, 0.6603, 0.1597, 0.6638, 0.1731, 0.6638, 0.1731, 0.6603, 0.1597, 0.6603, 0.9132, 0.6328, 0.9132, 0.6262, 0.8614, 0.5745, 0.7787, 0.5745, 0.7787, 0.6328, 0.3672, 0.4238, 0.3672, 0.38, 0.2313, 0.38, 0.2313, 0.4238, 0.08902, 0.38, 0.08902, 0.3431, 0.2235, 0.3431, 0.2235, 0.38, 0.3986, 0.38, 0.3986, 0.3431, 0.1952, 0.3431, 0.1555, 0.4238, 0.1555, 0.38, 0.3672, 0.38, 0.9132, 0.3986, 0.9132, 0.3672, 0.7787, 0.3672, 0.7787, 0.3986, 0.924, 0.8445, 0.9367, 0.8204, 0.9542, 0.799, 0.9756, 0.7815, 0.9997, 0.7689, 0.9997, 0.6328, 0.7634, 0.6328, 0.7634, 0.8445, 0.02443, 0.4238, 0.02443, 0.38, 0.04581, 0.38, 0.04581, 0.4238, 0.7787, 0.38, 0.7787, 0.3431, 0.9132, 0.3431, 0.9132, 0.38, 0.5672, 0.4238, 0.4328, 0.4238, 0.4328, 0.38, 0.4338, 0.38, 0.5672, 0.38, 0.8445, 0.38, 0.8204, 0.38, 0.8204, 0.4238, 0.8445, 0.4238, 0.07596, 0.38, 0.2366, 0.38, 0.2366, 0.4238, 0.4328, 0.4238, 0.4328, 0.38, 0.0003448, 0.3431, 0.0003448, 0.6603, 0.07596, 0.4238, 0.3672, 0.38, 0.3986, 0.38, 0.3986, 0.3362, 0.1952, 0.3362, 0.1952, 0.38, 0.7862, 0.4238, 0.7862, 0.38, 0.8445, 0.38, 0.8445, 0.4238, 0.9997, 0.38, 0.9756, 0.38, 0.9756, 0.4238, 0.9997, 0.4238, 0.1555, 0.38, 0.1796, 0.38, 0.1796, 0.4238, 0.1555, 0.4238, 0.8124, 0.38, 0.8124, 0.3431, 0.6262, 0.3431, 0.6262, 0.38, 0.6328, 0.38, 0.0003448, 0.1555, 0.9997, 0.1555, 0.9997, 0.8445, 0.0003448, 0.8445, 0.924, 0.38, 0.924, 0.4238, 0.9997, 0.6603, 0.9997, 0.3431, 0.609, 0.3431, 0.8124, 0.3431, 0.8124, 0.38, 0.7862, 0.38, 0.609, 0.38, 0.7634, 0.6328, 1.0, 0.6328, 1.0, 0.7687, 0.9756, 0.7815, 0.9542, 0.799, 0.9367, 0.8204, 0.9239, 0.8448, 0.7634, 0.8448, 0.4328, 0.1555, 0.4328, 0.2138, 0.5672, 0.2138, 0.5672, 0.1555, 0.2366, 0.4238, 0.4328, 0.38, 0.4328, 0.4238, 0.5672, 0.4238, 0.7634, 0.4238, 0.7659, 0.4238, 0.9997, 0.6603, 0.0003448, 0.6603, 0.07596, 0.4238, 0.4338, 0.609, 0.5683, 0.609, 0.5683, 0.8124, 0.5672, 0.8124, 0.5672, 0.7862, 0.4338, 0.7862, 0.0003448, 0.4238, 0.02443, 0.4238, 0.02443, 0.38, 0.0003448, 0.38, 0.8445, 0.4238, 0.8204, 0.4238, 0.8204, 0.38, 0.8445, 0.38, 0.6328, 0.38, 0.609, 0.38, 0.609, 0.3431, 0.8124, 0.3431, 0.8124, 0.38, 0.9132, 0.8124, 0.7787, 0.8124, 0.7787, 0.7841, 0.5683, 0.641, 0.5682, 0.8124, 0.4338, 0.8124, 0.4338, 0.609, 0.5683, 0.609, 0.5683, 0.3986, 0.4338, 0.3986, 0.2235, 0.3986, 0.2235, 0.609, 0.2235, 0.8124, 0.0003448, 0.8445, 0.9997, 0.8445, 0.9132, 0.6262, 0.4338, 0.2138, 0.4328, 0.2138, 0.4328, 0.1555, 0.5672, 0.1555, 0.5672, 0.1952, 0.4338, 0.1952, 0.2235, 0.8124, 0.08902, 0.8124, 0.08902, 0.609, 0.2235, 0.609, 0.2235, 0.3986, 0.08902, 0.3986, 0.0003448, 0.1555, 0.0003448, 0.8445, 0.9997, 0.3431, 0.9997, 0.6603, 0.7659, 0.4238, 0.924, 0.4238, 0.924, 0.38, 0.7636, 0.38, 0.7634, 0.4238, 0.5672, 0.4238, 0.5672, 0.38, 0.4328, 0.38, 0.2366, 0.4238, 0.2366, 0.38, 0.07596, 0.38, 0.07596, 0.4238, 0.0003448, 0.6603, 0.0003448, 0.3431, 0.9367, 0.1796, 0.924, 0.1555, 0.7659, 0.1555, 0.7634, 0.1555, 0.7634, 0.3672, 0.9997, 0.366, 0.9997, 0.2311, 0.9756, 0.2185, 0.9542, 0.201, 0.1555, 0.4238, 0.2138, 0.4238, 0.2138, 0.38, 0.1952, 0.38, 0.1555, 0.38, 0.08902, 0.3362, 0.2235, 0.3362, 0.2235, 0.38, 0.08902, 0.38, 0.5672, 0.8445, 0.5672, 0.7862, 0.4328, 0.7862, 0.4328, 0.8445, 0.5672, 0.4238, 0.4328, 0.4238, 0.2366, 0.4238, 0.07596, 0.4238, 0.0003448, 0.6603, 0.9997, 0.6603, 0.924, 0.4238, 0.7634, 0.4238, 0.7634, 0.38, 0.924, 0.38, 0.9997, 0.3431, 0.0003448, 0.3431, 0.4328, 0.38, 0.5672, 0.38, 0.2235, 0.3362, 0.08902, 0.3362, 0.08902, 0.38, 0.2235, 0.38, 0.5683, 0.609, 0.4338, 0.609, 0.4338, 0.8124, 0.5683, 0.8124, 0.8448, 0.4238, 0.8448, 0.38, 0.6328, 0.38, 0.6328, 0.4238, 0.2235, 0.609, 0.2235, 0.6328, 0.08902, 0.6328, 0.08902, 0.609, 0.9132, 0.3362, 0.7787, 0.3362, 0.7787, 0.38, 0.9132, 0.38, 0.7787, 0.3672, 0.9132, 0.3672, 0.9132, 0.3986, 0.7787, 0.3986, 0.2138, 0.4238, 0.1552, 0.4238, 0.1552, 0.38, 0.1952, 0.38, 0.2138, 0.38, 0.1214, 0.6603, 0.1214, 0.6638, 0.1333, 0.6638, 0.1333, 0.6603, 0.8448, 0.4238, 0.8204, 0.4238, 0.8204, 0.38, 0.8448, 0.38, 0.1214, 0.3443, 0.1333, 0.3506, 0.1462, 0.3546, 0.1597, 0.3559, 0.1731, 0.3546, 0.1861, 0.3506, 0.198, 0.3443, 0.2085, 0.3357, 0.217, 0.3252, 0.2234, 0.3133, 0.2273, 0.3004, 0.2287, 0.2869, 0.2273, 0.2735, 0.2234, 0.2605, 0.217, 0.2486, 0.2085, 0.2382, 0.198, 0.2296, 0.1861, 0.2232, 0.1731, 0.2193, 0.1597, 0.218, 0.1462, 0.2193, 0.1333, 0.2232, 0.1214, 0.2296, 0.1109, 0.2382, 0.1024, 0.2486, 0.09598, 0.2605, 0.09205, 0.2735, 0.09073, 0.2869, 0.09205, 0.3004, 0.09598, 0.3133, 0.1024, 0.3252, 0.1109, 0.3357, 0.1462, 0.6638, 0.1597, 0.6638, 0.1597, 0.6603, 0.1462, 0.6603])
me_sot_886.materials.append(mat_white_markings)
me_sot_886.materials.append(mat_metal_pins)
me_sot_886.materials.append(mat_plastic_chip)
me_sot_886.update()
me_sot_886.normals_split_custom_set([tuple(v) for v in zip(*[iter([1.0, 0.0, 0.0, 1.0, 0.0, 0.0, 1.0, 0.0, 0.0, 1.0, 0.0, 0.0, 1.0, 0.0, 0.0, 0.0, 0.0, -1.0, 0.0, 0.0, -1.0, 0.0, 0.0, -1.0, 0.0, 0.0, -1.0, -5.046e-08, -1.276e-09, -1.0, -5.046e-08, -1.276e-09, -1.0, -5.046e-08, -1.276e-09, -1.0, -5.046e-08, -1.276e-09, -1.0, -5.046e-08, -1.276e-09, -1.0, -5.046e-08, -1.276e-09, -1.0, 0.0, 1.0, 0.0, 0.0, 1.0, 0.0, 0.0, 1.0, 0.0, 0.0, 1.0, 0.0, 0.0, 1.0, 0.0, 0.0, 1.0, 0.0, 0.0, 1.0, 0.0, 0.0, 1.0, 0.0, 0.0, 1.0, 0.0, 1.0, 0.0, 0.0, 1.0, 0.0, 0.0, 1.0, 0.0, 0.0, 1.0, 0.0, 0.0, 0.0, -2.8e-08, -1.0, 0.0, -2.8e-08, -1.0, 0.0, -2.8e-08, -1.0, 0.0, -2.8e-08, -1.0, 0.0, -2.8e-08, -1.0, 0.0, -2.8e-08, -1.0, -1.0, 0.0007471, 0.0005311, -1.0, 9.631e-05, 0.00412, -1.0, 0.0, 0.004651, 0.7071, 0.7071, 0.0, 0.7071, 0.7071, 0.0, 0.5521, 0.8338, 0.0, 0.5521, 0.8338, 0.0, 1.0, 0.0005396, 0.002609, 1.0, 8.05e-05, 0.0003892, 1.0, 0.0, 0.0, 0.0, -1.0, 0.0, 0.0, -1.0, 0.0, 0.0, -1.0, 0.0, 0.0, -1.0, 0.0, 0.0, -1.0, 0.0, 0.0, -1.0, 0.0, -0.7071, -0.7071, 0.0, -0.7071, -0.7071, 0.0, -0.5521, -0.8338, 0.0, -0.5521, -0.8338, 0.0, -1.0, -1.742e-07, 2.687e-08, -1.0, -1.628e-07, 2.778e-08, -1.0, -3.909e-08, 3.771e-08, -1.0, -3.517e-07, 1.263e-08, 0.0, -1.0, 0.0, 0.0, -1.0, 0.0, 0.0, -1.0, 0.0, 0.0, -1.0, 0.0, 0.0, -1.0, 0.0, 0.0, -1.0, 0.0, 0.0, -1.0, 0.0, 0.0, -1.0, 0.0, 0.0, -1.0, 0.0, 0.0, 1.0, 0.0, 0.0, 1.0, 0.0, 0.0, 1.0, 0.0, 0.0, 1.0, 0.0, -0.4659, -0.8848, 0.0, -0.5521, -0.8338, 0.0, -0.5521, -0.8338, 0.0, -0.4659, -0.8848, 0.0, 0.0, -1.0, 1.497e-07, 0.0, -1.0, 1.497e-07, 0.0, -1.0, 1.497e-07, 0.0, -1.0, 1.497e-07, 0.0, -1.0, 1.497e-07, 0.0, -1.0, 1.497e-07, 0.0, 0.0, -1.0, 0.0, 0.0, -1.0, 0.0, 0.0, -1.0, 0.0, 0.0, -1.0, -1.0, -2.486e-08, 0.0, -1.0, -2.486e-08, 0.0, -1.0, -2.486e-08, 0.0, -1.0, -2.486e-08, 0.0, -1.0, -2.486e-08, 0.0, -0.7071, 0.7071, 0.0, -0.7071, 0.7071, 0.0, -0.8338, 0.5521, 0.0, -0.8338, 0.5521, 0.0, -1.0, 0.0, -2.347e-07, -1.0, 0.0, -2.347e-07, -1.0, 0.0, -2.347e-07, -1.0, 0.0, -2.347e-07, 1.0, 4.872e-08, -5.97e-10, 1.0, 0.0, 2.299e-07, 1.0, 0.0, 2.299e-07, 1.0, 2.109e-08, 1.301e-07, 1.0, 4.526e-08, 1.577e-08, 1.0, 0.0, 2.299e-07, 1.0, 0.0, 2.299e-07, 1.0, 2.622e-08, 1.059e-07, 1.0, 5.277e-08, -1.974e-08, 1.0, 0.0, 2.299e-07, 1.0, 0.0, 2.299e-07, 1.0, 3.517e-08, 6.351e-08, -1.0, 8.678e-08, 0.0, -1.0, 8.678e-08, 0.0, -1.0, 8.678e-08, 0.0, -1.0, 8.678e-08, 0.0, -1.0, 8.678e-08, 0.0, -1.0, -0.000866, 0.004024, -1.0, -0.001001, 0.004651, -1.0, -6.752e-05, 0.0003138, -5.562e-09, -3.993e-08, -1.0, -3.639e-09, -3.985e-08, -1.0, 2.02e-09, -3.731e-08, -1.0, -5.562e-09, -3.993e-08, -1.0, -5.562e-09, -3.993e-08, -1.0, -8.255e-10, -4.13e-08, -1.0, -3.67e-09, -4.528e-08, -1.0, -5.562e-09, -3.993e-08, -1.0, -5.562e-09, -3.993e-08, -1.0, -3.038e-09, -4.707e-08, -1.0, -4.933e-09, -4.171e-08, -1.0, -6.81e-09, -4.075e-08, -1.0, -1.03e-08, -4.304e-08, -1.0, -5.562e-09, -3.993e-08, -1.0, 7.424e-08, -2.919e-08, -1.0, 7.424e-08, -2.919e-08, -1.0, 7.424e-08, -2.919e-08, -1.0, 7.424e-08, -2.919e-08, -1.0, 7.424e-08, -2.919e-08, -1.0, 7.424e-08, -2.919e-08, -1.0, 0.7071, -0.7071, 0.0, 0.7071, -0.7071, 0.0, 0.8338, -0.5521, 0.0, 0.8338, -0.5521, 0.0, 0.0, 1.0, 0.0, 0.0, 1.0, 0.0, 0.0, 1.0, 0.0, 0.0, 1.0, 0.0, 0.0, 1.0, 2.141e-08, 0.0, 1.0, 2.141e-08, 0.0, 1.0, 2.141e-08, 0.0, 1.0, 2.141e-08, 0.0, 1.0, 2.141e-08, 0.0, 1.0, 2.141e-08, -1.0, 3.211e-08, 0.0, -1.0, -0.000866, 0.004024, -1.0, -6.752e-05, 0.0003138, -1.0, 3.211e-08, 0.0, -0.3827, 0.9239, 0.0, -0.3827, 0.9239, 0.0, 0.0, 1.0, 0.0, 0.0, 1.0, 0.0, -1.0, 0.0, 0.0, -1.0, 0.0, 0.0, -1.0, 0.0, 0.0, -1.0, 0.0, 0.0, -0.9239, 0.3827, 0.0, -0.9239, 0.3827, 0.0, -0.3827, 0.9239, 0.0, -0.3827, 0.9239, 0.0, 0.0, 1.0, 0.0, 0.0, 1.0, 0.0, 0.0, 1.0, 0.0, 0.0, 1.0, 0.0, -0.8338, -0.5521, 0.0, -0.8338, -0.5521, 0.0, -0.7071, -0.7071, 0.0, -0.7071, -0.7071, 0.0, 1.0, 4.872e-08, -5.97e-10, 1.0, 3.517e-08, 6.351e-08, 1.0, 5.277e-08, -1.974e-08, 1.0, 2.622e-08, 1.059e-07, 1.0, 6.571e-08, -8.095e-08, 1.0, 4.526e-08, 1.577e-08, 1.0, 2.109e-08, 1.301e-07, 1.0, 1.009e-07, 0.0, 1.0, 1.009e-07, 0.0, 1.0, 1.009e-07, 0.0, 1.0, 1.009e-07, 0.0, 1.0, 1.009e-07, 0.0, 1.0, 1.009e-07, 0.0, 0.0, 1.0, 0.0, 0.0, 1.0, 0.0, 0.0, 1.0, 0.0, 0.0, 1.0, 0.0, 1.0, 0.0, 0.0, 1.0, 0.0, 0.0, 1.0, 0.0, 0.0, 1.0, 0.0, 0.0, 0.0, 1.0, -1.713e-07, 0.0, 1.0, -1.713e-07, 0.0, 1.0, -1.713e-07, 0.0, 1.0, -1.713e-07, 0.0, 1.0, -1.713e-07, 0.0, 1.0, -1.713e-07, 5.101e-08, 1.283e-09, 1.0, 5.101e-08, 1.283e-09, 1.0, 5.101e-08, 1.283e-09, 1.0, 5.101e-08, 1.283e-09, 1.0, 5.101e-08, 1.283e-09, 1.0, 5.101e-08, 1.283e-09, 1.0, -1.0, 1.18e-07, 0.0, -1.0, 1.18e-07, 0.0, -1.0, 1.18e-07, 0.0, -1.0, 1.18e-07, 0.0, -1.0, 1.18e-07, 0.0, -1.0, -2.76e-07, 2.059e-08, -1.0, 1.34e-07, 5.16e-08, -1.0, 7.261e-08, 4.695e-08, -1.0, -4.733e-07, 5.667e-09, -1.0, -1.742e-07, 2.687e-08, -1.0, -3.517e-07, 1.263e-08, -1.0, 1.34e-07, 5.16e-08, -1.0, 1.34e-07, 5.16e-08, -1.0, 1.34e-07, 5.16e-08, -1.0, -3.909e-08, 3.771e-08, -1.0, -1.628e-07, 2.778e-08, -1.0, -3.299e-10, 4.144e-08, 0.0, 1.0, 0.0, 0.0, 1.0, 0.0, 0.0, 1.0, 0.0, 0.0, 1.0, 0.0, 0.0, 1.0, 0.0, 0.0, 1.0, 0.0, 3.878e-08, 1.918e-08, -1.0, 3.878e-08, 1.918e-08, -1.0, 3.878e-08, 1.918e-08, -1.0, 3.878e-08, 1.918e-08, -1.0, 3.878e-08, 1.918e-08, -1.0, 3.878e-08, 1.918e-08, -1.0, 3.878e-08, 1.918e-08, -1.0, 3.878e-08, 1.918e-08, -1.0, 3.878e-08, 1.918e-08, -1.0, -3.67e-09, -4.528e-08, -1.0, -8.255e-10, -4.13e-08, -1.0, 1.216e-10, -4.397e-08, -1.0, -7.712e-11, -4.425e-08, -1.0, 3.167e-09, -3.971e-08, -1.0, -2.723e-09, -4.796e-08, -1.0, -2.723e-09, -4.796e-08, -1.0, -1.688e-09, -4.651e-08, -1.0, 3.762e-09, -3.888e-08, -1.0, -4.933e-09, -4.171e-08, -1.0, -3.038e-09, -4.707e-08, -1.0, -2.723e-09, -4.796e-08, -1.0, 0.0, -1.0, 0.0, 0.0, -1.0, 0.0, 0.0, -1.0, 0.0, 0.0, -1.0, 0.0, 0.0, -1.0, 0.0, 0.0, -1.0, 0.0, 0.0, -1.0, 0.0, 0.0, -1.0, 0.0, 0.0, -1.0, 0.0, -1.492e-08, 2.895e-08, 1.0, -1.492e-08, 2.895e-08, 1.0, -1.492e-08, 2.895e-08, 1.0, -1.492e-08, 2.895e-08, 1.0, -1.492e-08, 2.895e-08, 1.0, -1.492e-08, 2.895e-08, 1.0, -1.492e-08, 2.895e-08, 1.0, -1.492e-08, 2.895e-08, 1.0, -1.492e-08, 2.895e-08, 1.0, -1.492e-08, 2.895e-08, 1.0, -1.492e-08, 2.895e-08, 1.0, -1.492e-08, 2.895e-08, 1.0, 1.0, 0.0, 0.0, 1.0, 0.0, 0.0, 1.0, 0.0, 0.0, 1.0, 0.0, 0.0, -0.0003644, -0.06874, -0.9976, -2.459e-06, -0.0004675, -1.0, -0.0007295, -0.1376, -0.9905, -1.0, -3.066e-08, 0.0, -1.0, -3.066e-08, 0.0, -1.0, -3.066e-08, 0.0, -1.0, -3.066e-08, 0.0, -1.0, -3.066e-08, 0.0, 1.0, -2.127e-08, 0.0, 1.0, -2.127e-08, 0.0, 1.0, -2.127e-08, 0.0, 1.0, -2.127e-08, 0.0, 1.0, -2.127e-08, 0.0, -1.0, 0.0, 0.0, -1.0, 0.0, 0.0, -1.0, 0.0, 0.0, -1.0, 0.0, 0.0, -1.0, 0.0, 0.0, -1.0, 0.0, 0.0, -0.8848, 0.4659, 0.0, -0.8338, 0.5521, 0.0, -0.8338, 0.5521, 0.0, -0.8848, 0.4659, 0.0, 1.0, 9.675e-08, 0.0, 1.0, 9.675e-08, 0.0, 1.0, 9.675e-08, 0.0, 1.0, 9.675e-08, 0.0, 1.0, 9.675e-08, 0.0, 4.351e-08, -1.0, -3.747e-07, 4.351e-08, -1.0, -3.747e-07, 4.351e-08, -1.0, -3.747e-07, 4.351e-08, -1.0, -3.747e-07, 4.351e-08, -1.0, -3.747e-07, 4.351e-08, -1.0, -3.747e-07, 1.0, 2.95e-08, 0.0, 1.0, 2.95e-08, 0.0, 1.0, 2.95e-08, 0.0, 1.0, 2.95e-08, 0.0, 1.0, 2.95e-08, 0.0, 0.0, 1.0, 7.146e-07, 0.0, 1.0, 7.146e-07, 0.0, 1.0, 7.146e-07, 0.0, 1.0, 7.146e-07, 0.0, 1.0, 7.146e-07, 0.0, 2.87e-08, 1.0, 0.0, 2.87e-08, 1.0, 0.0, 2.87e-08, 1.0, 0.0, 2.87e-08, 1.0, 0.0, 2.87e-08, 1.0, 0.0, 2.87e-08, 1.0, 0.0, 2.87e-08, 1.0, 0.0, 2.87e-08, 1.0, 0.0, 2.87e-08, 1.0, 0.0, 2.87e-08, 1.0, 0.0, 2.87e-08, 1.0, 0.0, 2.87e-08, 1.0, -1.0, -5.482e-07, 0.0, -1.0, -2.76e-07, 2.059e-08, -1.0, -3.299e-10, 4.144e-08, -1.0, -4.733e-07, 5.667e-09, -1.0, 7.261e-08, 4.695e-08, -3.807e-08, 3.293e-08, 1.0, -3.807e-08, 3.293e-08, 1.0, -3.807e-08, 3.293e-08, 1.0, -3.807e-08, 3.293e-08, 1.0, -3.807e-08, 3.293e-08, 1.0, -3.807e-08, 3.293e-08, 1.0, -3.807e-08, 3.293e-08, 1.0, -3.807e-08, 3.293e-08, 1.0, -3.807e-08, 3.293e-08, 1.0, -3.807e-08, 3.293e-08, 1.0, -3.807e-08, 3.293e-08, 1.0, -3.807e-08, 3.293e-08, 1.0, 0.0, -1.0, 0.0, 0.0, -1.0, 0.0, 0.0, -1.0, 0.0, 0.0, -1.0, 0.0, -0.5521, 0.8338, 0.0, -0.5521, 0.8338, 0.0, -0.7071, 0.7071, 0.0, -0.7071, 0.7071, 0.0, 0.8338, 0.5521, 0.0, 0.8338, 0.5521, 0.0, 0.7071, 0.7071, 0.0, 0.7071, 0.7071, 0.0, 0.5556, -0.8315, -4.774e-06, 0.3827, -0.9239, -2.387e-06, 0.3827, -0.9239, -2.387e-06, 0.5556, -0.8315, -4.774e-06, 1.0, -4.671e-07, -2.984e-07, 0.9808, -0.1951, 0.0, 0.9808, -0.1951, 0.0, 1.0, -4.671e-07, -2.984e-07, -0.7071, -0.7071, 0.0, -0.8338, -0.5521, 0.0, -0.8338, -0.5521, 0.0, -0.7071, -0.7071, 0.0, 0.0, -1.0, 0.0, 0.0, -1.0, 0.0, 0.0, -1.0, 0.0, 0.0, -1.0, 0.0, 9.471e-09, -3.287e-08, -1.0, 9.471e-09, -3.287e-08, -1.0, 9.471e-09, -3.287e-08, -1.0, 9.471e-09, -3.287e-08, -1.0, 9.471e-09, -3.287e-08, -1.0, 9.471e-09, -3.287e-08, -1.0, 9.471e-09, -3.287e-08, -1.0, 9.471e-09, -3.287e-08, -1.0, 9.471e-09, -3.287e-08, -1.0, 9.471e-09, -3.287e-08, -1.0, 9.471e-09, -3.287e-08, -1.0, 9.471e-09, -3.287e-08, -1.0, 0.0, 0.0, 1.0, 0.0, 0.0, 1.0, 0.0, 0.0, 1.0, 0.0, 0.0, 1.0, 0.0, 0.0, 1.0, -1.485e-08, -3.883e-08, -1.0, -1.485e-08, -3.883e-08, -1.0, -1.485e-08, -3.883e-08, -1.0, -1.485e-08, -3.883e-08, -1.0, -1.485e-08, -3.883e-08, -1.0, -1.485e-08, -3.883e-08, -1.0, -1.485e-08, -3.883e-08, -1.0, -1.485e-08, -3.883e-08, -1.0, -1.485e-08, -3.883e-08, -1.0, -1.485e-08, -3.883e-08, -1.0, -1.485e-08, -3.883e-08, -1.0, -1.485e-08, -3.883e-08, -1.0, -1.904e-08, 0.0, 1.0, -1.904e-08, 0.0, 1.0, -1.904e-08, 0.0, 1.0, -1.904e-08, 0.0, 1.0, -1.904e-08, 0.0, 1.0, -1.904e-08, 0.0, 1.0, -1.904e-08, 0.0, 1.0, -1.904e-08, 0.0, 1.0, 1.0, 0.0, 0.0, 1.0, 0.0, 0.0, 1.0, 0.0, 0.0, 1.0, 0.0, 0.0, 1.0, 0.0, 0.0, 0.0, 0.0, 1.0, 0.0, 0.0, 1.0, 0.0, 0.0, 1.0, 0.0, 0.0, 1.0, -1.0, 8.627e-08, 0.0, -1.0, 8.627e-08, 0.0, -1.0, 8.627e-08, 0.0, -1.0, 8.627e-08, 0.0, 0.0, 0.0, 1.0, 0.0, 0.0, 1.0, 0.0, 0.0, 1.0, 0.0, 0.0, 1.0, 0.4659, 0.8848, 0.0, 0.5521, 0.8338, 0.0, 0.5521, 0.8338, 0.0, 0.4659, 0.8848, 0.0, -0.3827, -0.9239, 0.0, -0.5556, -0.8315, 0.0, -0.5556, -0.8315, 0.0, -0.3827, -0.9239, 0.0, -1.0, 0.0, 0.0, -1.0, 0.0, 0.0, -1.0, 0.0, 0.0, -1.0, 0.0, 0.0, 0.9808, -0.1951, 0.0, 0.9239, -0.3827, 0.0, 0.9239, -0.3827, 0.0, 0.9808, -0.1951, 0.0, 0.0, -4.42e-08, -1.0, 0.0, -4.42e-08, -1.0, 0.0, -4.42e-08, -1.0, 0.0, -4.42e-08, -1.0, 0.0, 1.0, 1.128e-07, 0.0, 1.0, 1.128e-07, 0.0, 1.0, 1.128e-07, 0.0, 1.0, 1.128e-07, 0.0, 1.0, 1.128e-07, -0.8848, -0.4659, 0.0, -0.8338, -0.5521, 0.0, -0.8338, -0.5521, 0.0, -0.8848, -0.4659, 0.0, -7.585e-10, -4.573e-08, -1.0, -7.585e-10, -4.573e-08, -1.0, -7.585e-10, -4.573e-08, -1.0, -7.585e-10, -4.573e-08, -1.0, -7.585e-10, -4.573e-08, -1.0, 0.7071, -0.7071, 0.0, 0.7071, -0.7071, 0.0, 0.7071, -0.7071, 0.0, 0.7071, -0.7071, 0.0, 0.4659, -0.8848, 0.0, 0.5521, -0.8338, 0.0, 0.5521, -0.8338, 0.0, 0.4659, -0.8848, 0.0, -1.0, 0.0, 0.0, -1.0, 0.0, 0.0, -1.0, 0.0, 0.0, -1.0, 0.0, 0.0, 0.0, 1.0, 0.0, 0.0, 1.0, 0.0, 0.0, 1.0, 0.0, 0.0, 1.0, 0.0, 0.0, 1.0, 2.352e-07, 0.0, 1.0, 2.352e-07, 0.0, 1.0, 2.352e-07, 0.0, 1.0, 2.352e-07, 0.0, 1.0, 2.352e-07, 0.0, 1.0, 2.352e-07, 0.1951, 0.9808, 2.387e-06, 0.3827, 0.9239, 4.774e-06, 0.3827, 0.9239, 4.774e-06, 0.1951, 0.9808, 2.387e-06, 0.8338, -0.5521, 0.0, 0.7071, -0.7071, 0.0, 0.7071, -0.7071, 0.0, 0.8338, -0.5521, 0.0, -1.894e-08, -3.287e-08, -1.0, -1.894e-08, -3.287e-08, -1.0, -1.894e-08, -3.287e-08, -1.0, -1.894e-08, -3.287e-08, -1.0, -1.894e-08, -3.287e-08, -1.0, -1.894e-08, -3.287e-08, -1.0, -1.894e-08, -3.287e-08, -1.0, -1.894e-08, -3.287e-08, -1.0, -1.894e-08, -3.287e-08, -1.0, -1.894e-08, -3.287e-08, -1.0, -1.894e-08, -3.287e-08, -1.0, -1.894e-08, -3.287e-08, -1.0, 0.8315, -0.5556, 0.0, 0.7071, -0.7071, -2.387e-06, 0.7071, -0.7071, -2.387e-06, 0.8315, -0.5556, 0.0, 0.9808, 0.1951, -1.492e-06, 0.9808, 0.1951, -1.492e-06, 1.0, -4.671e-07, -2.984e-07, 1.0, -4.671e-07, -2.984e-07, 1.904e-08, 0.0, 1.0, 1.904e-08, 0.0, 1.0, 1.904e-08, 0.0, 1.0, 1.904e-08, 0.0, 1.0, 1.904e-08, 0.0, 1.0, 1.904e-08, 0.0, 1.0, 1.904e-08, 0.0, 1.0, 1.904e-08, 0.0, 1.0, 0.3827, -0.9239, -2.387e-06, 0.1951, -0.9808, 0.0, 0.1951, -0.9808, 0.0, 0.3827, -0.9239, -2.387e-06, 0.7071, 0.7071, 0.0, 0.8338, 0.5521, 0.0, 0.8338, 0.5521, 0.0, 0.7071, 0.7071, 0.0, 0.0, 1.0, 0.0, 0.0, 1.0, 0.0, 0.0, 1.0, 0.0, 0.0, 1.0, 0.0, 0.0, -1.0, 0.0, 0.0, -1.0, 0.0, 0.0, -1.0, 0.0, 0.0, -1.0, 0.0, 0.0, -1.0, 0.0, 0.0, -1.0, 0.0, 0.0, -1.0, 0.0, 0.0, -1.0, 0.0, 0.8315, 0.5556, 0.0, 0.8315, 0.5556, 0.0, 0.9239, 0.3827, -1.193e-06, 0.9239, 0.3827, -1.193e-06, 0.5521, 0.8338, 0.0, 0.7071, 0.7071, 0.0, 0.7071, 0.7071, 0.0, 0.5521, 0.8338, 0.0, -1.0, 0.0, 0.0, -1.0, 0.0, 0.0, -1.0, 0.0, 0.0, -1.0, 0.0, 0.0, -1.0, 0.0, 0.0, -0.9808, -0.1951, 0.0, -1.0, -4.718e-07, -2.984e-07, -1.0, -4.718e-07, -2.984e-07, -0.9808, -0.1951, 0.0, 0.0, 1.0, 0.0, 0.0, 1.0, 0.0, 0.0, 1.0, 0.0, 0.0, 1.0, 0.0, 0.0, -3.883e-08, -1.0, 0.0, -3.883e-08, -1.0, 0.0, -3.883e-08, -1.0, 0.0, -3.883e-08, -1.0, 0.0, -3.883e-08, -1.0, 0.0, -3.883e-08, -1.0, 0.0, -3.883e-08, -1.0, 0.0, -3.883e-08, -1.0, 0.0, -3.883e-08, -1.0, 0.0, -3.883e-08, -1.0, 0.0, -3.883e-08, -1.0, 0.0, -3.883e-08, -1.0, 0.0, -1.0, 0.0, 0.0, -1.0, 0.0, 0.0, -1.0, 0.0, 0.0, -1.0, 0.0, 0.0, -1.0, 0.0, 0.0, -1.0, 0.0, -0.8848, 0.4659, 0.0, -0.8338, 0.5521, 0.0, -0.8338, 0.5521, 0.0, -0.8848, 0.4659, 0.0, 4.103e-08, -1.037e-09, -1.0, 4.103e-08, -1.037e-09, -1.0, 4.103e-08, -1.037e-09, -1.0, 4.103e-08, -1.037e-09, -1.0, 4.103e-08, -1.037e-09, -1.0, 4.103e-08, -1.037e-09, -1.0, 1.0, -2.977e-07, 0.0, 1.0, -2.977e-07, 0.0, 1.0, -2.977e-07, 0.0, 1.0, -2.977e-07, 0.0, -1.0, 0.0, 0.0, -1.0, 0.0, 0.0, -1.0, 0.0, 0.0, -1.0, 0.0, 0.0, -1.0, 0.0, 0.0, 0.0, 1.0, 0.0, 0.0, 1.0, 0.0, 0.0, 1.0, 0.0, 0.0, 1.0, 0.0, 0.0, -4.42e-08, -1.0, 0.0, -4.42e-08, -1.0, 0.0, -4.42e-08, -1.0, 0.0, -4.42e-08, -1.0, 0.0, -1.0, 0.0, 0.0, -1.0, 0.0, 0.0, -1.0, 0.0, 0.0, -1.0, 0.0, 1.0, 9.744e-10, 0.0, 1.0, 9.744e-10, 0.0, 1.0, 9.744e-10, 0.0, 1.0, 9.744e-10, 0.0, 0.0, 0.0, 1.0, 0.0, 0.0, 1.0, 0.0, 0.0, 1.0, 0.0, 0.0, 1.0, 1.0, 0.0, 0.0, 1.0, 0.0, 0.0, 1.0, 0.0, 0.0, 1.0, 0.0, 0.0, 1.0, 0.0, 0.0, -5.967e-08, 1.676e-07, 1.0, -5.967e-08, 1.676e-07, 1.0, -5.967e-08, 1.676e-07, 1.0, -5.967e-08, 1.676e-07, 1.0, -5.967e-08, 1.676e-07, 1.0, -5.967e-08, 1.676e-07, 1.0, -5.967e-08, 1.676e-07, 1.0, -5.967e-08, 1.676e-07, 1.0, -5.967e-08, 1.676e-07, 1.0, -5.967e-08, 1.676e-07, 1.0, -5.967e-08, 1.676e-07, 1.0, -5.967e-08, 1.676e-07, 1.0, -5.967e-08, 1.676e-07, 1.0, -5.967e-08, 1.676e-07, 1.0, -5.967e-08, 1.676e-07, 1.0, -5.967e-08, 1.676e-07, 1.0, -5.967e-08, 1.676e-07, 1.0, -5.967e-08, 1.676e-07, 1.0, -5.967e-08, 1.676e-07, 1.0, -5.967e-08, 1.676e-07, 1.0, -5.967e-08, 1.676e-07, 1.0, -5.967e-08, 1.676e-07, 1.0, -5.967e-08, 1.676e-07, 1.0, -5.967e-08, 1.676e-07, 1.0, -5.967e-08, 1.676e-07, 1.0, -5.967e-08, 1.676e-07, 1.0, -5.967e-08, 1.676e-07, 1.0, -5.967e-08, 1.676e-07, 1.0, -5.967e-08, 1.676e-07, 1.0, -5.967e-08, 1.676e-07, 1.0, -5.967e-08, 1.676e-07, 1.0, -5.967e-08, 1.676e-07, 1.0, 0.0, -1.0, 0.0, 0.0, -1.0, 0.0, 0.0, -1.0, 0.0, 0.0, -1.0, 0.0, 0.0, -1.0, 0.0, -0.4659, 0.8848, 0.0, -0.5521, 0.8338, 0.0, -0.5521, 0.8338, 0.0, -0.4659, 0.8848, 0.0, 1.0, 0.0, 0.0, 1.0, 0.0, 0.0, 1.0, 0.0, 0.0, 1.0, 0.0, 0.0, 1.0, 0.0, 0.0, 0.0, 1.0, 0.0, 0.0, 1.0, 0.0, 0.0, 1.0, 0.0, 0.0, 1.0, 0.0, 0.0, 1.0, 0.0, -1.0, -2.977e-07, 0.0, -1.0, -2.977e-07, 0.0, -1.0, -2.977e-07, 0.0, -1.0, -2.977e-07, 0.0, 0.0, -4.42e-08, -1.0, 0.0, -4.42e-08, -1.0, 0.0, -4.42e-08, -1.0, 0.0, -4.42e-08, -1.0, 0.0, -1.0, 0.0, 0.0, -1.0, 0.0, 0.0, -1.0, 0.0, 0.0, -1.0, 0.0, 1.0, 0.0, 0.0, 1.0, 0.0, 0.0, 1.0, 0.0, 0.0, 1.0, 0.0, 0.0, 0.0, 1.0, 0.0, 0.0, 1.0, 0.0, 0.0, 1.0, 0.0, 0.0, 1.0, 0.0, 0.0, -1.0, 0.0, 0.0, -1.0, 0.0, 0.0, -1.0, 0.0, 0.0, -1.0, 0.0, -0.7071, 0.7071, 0.0, -0.5521, 0.8338, 0.0, -0.5521, 0.8338, 0.0, -0.7071, 0.7071, 0.0, 1.0, 9.744e-10, 0.0, 1.0, 9.744e-10, 0.0, 1.0, 9.744e-10, 0.0, 1.0, 9.744e-10, 0.0, 2.378e-08, 3.294e-08, 1.0, 2.378e-08, 3.294e-08, 1.0, 2.378e-08, 3.294e-08, 1.0, 2.378e-08, 3.294e-08, 1.0, 2.378e-08, 3.294e-08, 1.0, 2.378e-08, 3.294e-08, 1.0, 2.378e-08, 3.294e-08, 1.0, 2.378e-08, 3.294e-08, 1.0, 2.378e-08, 3.294e-08, 1.0, 2.378e-08, 3.294e-08, 1.0, 2.378e-08, 3.294e-08, 1.0, 2.378e-08, 3.294e-08, 1.0, 4.284e-08, 0.0, 1.0, 4.284e-08, 0.0, 1.0, 4.284e-08, 0.0, 1.0, 4.284e-08, 0.0, 1.0, 4.284e-08, 0.0, 1.0, 4.284e-08, 0.0, 1.0, 4.284e-08, 0.0, 1.0, 4.284e-08, 0.0, 1.0, -3.817e-08, 0.0, -1.0, -3.817e-08, 0.0, -1.0, -3.817e-08, 0.0, -1.0, -3.817e-08, 0.0, -1.0, -3.817e-08, 0.0, -1.0, -3.817e-08, 0.0, -1.0, -3.817e-08, 0.0, -1.0, -3.817e-08, 0.0, -1.0, -0.8338, 0.5521, 0.0, -0.7071, 0.7071, 0.0, -0.7071, 0.7071, 0.0, -0.8338, 0.5521, 0.0, -0.8315, -0.5556, 0.0, -0.8315, -0.5556, 0.0, -0.9239, -0.3827, 0.0, -0.9239, -0.3827, 0.0, 1.0, -1.736e-07, -1.173e-07, 1.0, -1.736e-07, -1.173e-07, 1.0, -1.736e-07, -1.173e-07, 1.0, -1.736e-07, -1.173e-07, -1.0, 0.0, 0.0, -1.0, 0.0, 0.0, -1.0, 0.0, 0.0, -1.0, 0.0, 0.0, -1.0, 0.0, 0.0, 1.0, -4.701e-08, 0.0, 1.0, -4.701e-08, 0.0, 1.0, -4.701e-08, 0.0, 1.0, -4.701e-08, 0.0, 1.0, -4.701e-08, 0.0, 0.7071, -0.7071, 0.0, 0.5521, -0.8338, 0.0, 0.5521, -0.8338, 0.0, 0.7071, -0.7071, 0.0, 0.9239, 0.3827, -1.193e-06, 0.9239, 0.3827, -1.193e-06, 0.9808, 0.1951, -1.492e-06, 0.9808, 0.1951, -1.492e-06, 0.0, -1.0, 0.0, 0.0, -1.0, 0.0, 0.0, -1.0, 0.0, 0.0, -1.0, 0.0, -0.3827, 0.9239, 4.774e-06, -0.3827, 0.9239, 4.774e-06, -0.1951, 0.9808, 2.387e-06, -0.1951, 0.9808, 2.387e-06, 0.9239, -0.3827, 0.0, 0.8315, -0.5556, 0.0, 0.8315, -0.5556, 0.0, 0.9239, -0.3827, 0.0, 0.3827, 0.9239, 4.774e-06, 0.5556, 0.8315, 2.387e-06, 0.5556, 0.8315, 2.387e-06, 0.3827, 0.9239, 4.774e-06, -0.9808, 0.1951, -1.492e-06, -0.9239, 0.3827, -2.387e-06, -0.9239, 0.3827, -2.387e-06, -0.9808, 0.1951, -1.492e-06, -0.8315, 0.5556, -2.387e-06, -0.7071, 0.7071, -1.193e-06, -0.7071, 0.7071, -1.193e-06, -0.8315, 0.5556, -2.387e-06, 0.5556, 0.8315, 2.387e-06, 0.7071, 0.7071, 0.0, 0.7071, 0.7071, 0.0, 0.5556, 0.8315, 2.387e-06, -0.5521, -0.8338, 0.0, -0.7071, -0.7071, 0.0, -0.7071, -0.7071, 0.0, -0.5521, -0.8338, 0.0, 0.1951, -0.9808, 0.0, 1.192e-07, -1.0, 0.0, 1.192e-07, -1.0, 0.0, 0.1951, -0.9808, 0.0, -0.5556, -0.8315, 0.0, -0.7071, -0.7071, 0.0, -0.7071, -0.7071, 0.0, -0.5556, -0.8315, 0.0, 0.8848, -0.4659, 0.0, 0.8338, -0.5521, 0.0, 0.8338, -0.5521, 0.0, 0.8848, -0.4659, 0.0, 0.7071, 0.7071, 0.0, 0.7071, 0.7071, 0.0, 0.8315, 0.5556, 0.0, 0.8315, 0.5556, 0.0, 1.192e-07, -1.0, 0.0, -0.1951, -0.9808, 0.0, -0.1951, -0.9808, 0.0, 1.192e-07, -1.0, 0.0, -0.7071, -0.7071, 0.0, -0.8315, -0.5556, 0.0, -0.8315, -0.5556, 0.0, -0.7071, -0.7071, 0.0, 0.4659, -0.8848, 0.0, 0.5521, -0.8338, 0.0, 0.5521, -0.8338, 0.0, 0.4659, -0.8848, 0.0, -1.0, 0.0, 0.0, -1.0, 0.0, 0.0, -1.0, 0.0, 0.0, -1.0, 0.0, 0.0, -1.0, 0.0, 0.0, 0.0, 2.8e-08, 1.0, 0.0, 2.8e-08, 1.0, 0.0, 2.8e-08, 1.0, 0.0, 2.8e-08, 1.0, 0.0, 2.8e-08, 1.0, 0.0, 2.8e-08, 1.0, -0.9239, -0.3827, 0.0, -0.9239, -0.3827, 0.0, -0.9808, -0.1951, 0.0, -0.9808, -0.1951, 0.0, 0.0, -4.42e-08, -1.0, 0.0, -4.42e-08, -1.0, 0.0, -4.42e-08, -1.0, 0.0, -4.42e-08, -1.0, -1.0, -4.718e-07, -2.984e-07, -0.9808, 0.1951, -1.492e-06, -0.9808, 0.1951, -1.492e-06, -1.0, -4.718e-07, -2.984e-07, -0.9239, 0.3827, -2.387e-06, -0.8315, 0.5556, -2.387e-06, -0.8315, 0.5556, -2.387e-06, -0.9239, 0.3827, -2.387e-06, -0.7071, 0.7071, -1.193e-06, -0.7071, 0.7071, -1.193e-06, -0.5556, 0.8315, 2.387e-06, -0.5556, 0.8315, 2.387e-06, -0.1951, -0.9808, 0.0, -0.3827, -0.9239, 0.0, -0.3827, -0.9239, 0.0, -0.1951, -0.9808, 0.0, -0.4659, -0.8848, 0.0, -0.5521, -0.8338, 0.0, -0.5521, -0.8338, 0.0, -0.4659, -0.8848, 0.0, 0.7071, -0.7071, -2.387e-06, 0.5556, -0.8315, -4.774e-06, 0.5556, -0.8315, -4.774e-06, 0.7071, -0.7071, -2.387e-06, 1.144e-07, 1.0, 0.0, 0.1951, 0.9808, 2.387e-06, 0.1951, 0.9808, 2.387e-06, 1.144e-07, 1.0, 0.0, 0.0, 0.0, -1.0, 0.0, 0.0, -1.0, 0.0, 0.0, -1.0, 0.0, 0.0, -1.0, 0.0, 0.0, -1.0, -1.0, 0.0, 0.0, -1.0, 0.0, 0.0, -1.0, 0.0, 0.0, -1.0, 0.0, 0.0, 0.0, -1.0, 0.0, 0.0, -1.0, 0.0, 0.0, -1.0, 0.0, 0.0, -1.0, 0.0, -1.0, 0.0007471, 0.0005311, -1.0, 0.0008435, 0.0, -1.0, 9.631e-05, 0.00412, 1.0, 0.0005396, 0.002609, 1.0, 0.0006201, 0.002998, 1.0, 8.05e-05, 0.0003892, 0.0, 0.0, -1.0, 0.0, 0.0, -1.0, 0.0, 0.0, -1.0, 0.0, 0.0, -1.0, 3.817e-08, 0.0, -1.0, 3.817e-08, 0.0, -1.0, 3.817e-08, 0.0, -1.0, 3.817e-08, 0.0, -1.0, 3.817e-08, 0.0, -1.0, 3.817e-08, 0.0, -1.0, 3.817e-08, 0.0, -1.0, 3.817e-08, 0.0, -1.0, 0.5521, -0.8338, 0.0, 0.5521, -0.8338, 0.0, 0.7071, -0.7071, 0.0, 0.7071, -0.7071, 0.0, 0.0, -1.0, 0.0, 0.0, -1.0, 0.0, 0.0, -1.0, 0.0, 0.0, -1.0, 0.0, 0.0, -1.0, 0.0, 0.0, -1.0, 0.0, 0.0, -1.0, 0.0, 0.0, -1.0, 0.0, 0.0, -1.0, 0.0, -0.8848, -0.4659, 0.0, -0.8338, -0.5521, 0.0, -0.8338, -0.5521, 0.0, -0.8848, -0.4659, 0.0, -3.123e-08, 1.0, -6.147e-08, -3.123e-08, 1.0, -6.147e-08, -8.052e-09, 1.0, -1.121e-08, -8.053e-09, 1.0, -1.121e-08, -8.678e-09, 1.0, -1.257e-08, -2.934e-08, 1.0, -5.738e-08, -3.311e-09, 1.0, -9.283e-10, -1.736e-08, 1.0, -3.139e-08, -1.0, 0.0, 0.0, -1.0, 0.0, 0.0, -1.0, 0.0, 0.0, -1.0, 0.0, 0.0, -1.0, 0.0, 0.0, 1.0, -9.945e-05, 0.0001324, 1.0, -9.945e-05, 0.0001324, 1.0, -9.945e-05, 0.0001324, 1.0, -9.945e-05, 0.0001324, -0.4659, 0.8848, 0.0, -0.5521, 0.8338, 0.0, -0.5521, 0.8338, 0.0, -0.4659, 0.8848, 0.0, 0.8848, 0.4659, 0.0, 0.8338, 0.5521, 0.0, 0.8338, 0.5521, 0.0, 0.8848, 0.4659, 0.0, -1.0, -2.579e-07, 0.0, -1.0, -2.579e-07, 0.0, -0.9239, 0.3827, 0.0, -0.9239, 0.3827, 0.0, -1.0, -2.579e-07, 0.0, 0.0, 5.966e-08, 1.0, 0.0, 5.966e-08, 1.0, 0.0, 5.966e-08, 1.0, 0.0, 5.966e-08, 1.0, 2.016e-09, 1.0, 7.938e-09, 1.411e-09, 1.0, 5.554e-09, 2.839e-09, 1.0, 1.118e-08, 1.022e-09, 1.0, 4.023e-09, 1.0, 8.238e-09, 0.0, 1.0, 8.238e-09, 0.0, 1.0, 8.238e-09, 0.0, 1.0, 8.238e-09, 0.0, 1.0, 8.238e-09, 0.0, -3.808e-08, 0.0, 1.0, -3.808e-08, 0.0, 1.0, -3.808e-08, 0.0, 1.0, -3.808e-08, 0.0, 1.0, -3.808e-08, 0.0, 1.0, -3.808e-08, 0.0, 1.0, -3.808e-08, 0.0, 1.0, -3.808e-08, 0.0, 1.0, 0.0, 0.0, -1.0, 0.0, 0.0, -1.0, 0.0, 0.0, -1.0, 0.0, 0.0, -1.0, -1.508e-09, -1.0, 4.838e-08, -6.973e-10, -1.0, 1.248e-07, -2.205e-09, -1.0, -1.736e-08, -1.47e-09, -1.0, 5.195e-08, -1.469e-09, -1.0, 5.203e-08, -1.65e-09, -1.0, 3.502e-08, -1.111e-09, -1.0, 8.582e-08, -1.771e-09, -1.0, 2.359e-08, -8.798e-10, -1.0, 1.076e-07, -6.032e-08, 2.919e-08, 1.0, -6.032e-08, 2.919e-08, 1.0, -6.032e-08, 2.919e-08, 1.0, -6.032e-08, 2.919e-08, 1.0, -6.032e-08, 2.919e-08, 1.0, -6.032e-08, 2.919e-08, 1.0, 0.4659, 0.8848, 0.0, 0.5521, 0.8338, 0.0, 0.5521, 0.8338, 0.0, 0.4659, 0.8848, 0.0, 0.8848, -0.4659, 0.0, 0.8338, -0.5521, 0.0, 0.8338, -0.5521, 0.0, 0.8848, -0.4659, 0.0, 1.0, -2.36e-07, 0.0, 1.0, -2.36e-07, 0.0, 1.0, -2.36e-07, 0.0, 1.0, -2.36e-07, 0.0, 1.0, -2.36e-07, 0.0, 5.812e-09, -3.6e-08, -1.0, 5.812e-09, -3.6e-08, -1.0, 3.167e-09, -3.971e-08, -1.0, -7.712e-11, -4.425e-08, -1.0, 5.812e-09, -3.6e-08, -1.0, 5.812e-09, -3.6e-08, -1.0, 5.812e-09, -3.6e-08, -1.0, 1.216e-10, -4.397e-08, -1.0, -8.255e-10, -4.13e-08, -1.0, 2.02e-09, -3.731e-08, -1.0, -3.639e-09, -3.985e-08, -1.0, 1.525e-10, -3.854e-08, -1.0, 4.506e-09, -3.659e-08, -1.0, -9.624e-09, -4.292e-08, -1.0, 3.762e-09, -3.888e-08, -1.0, -1.688e-09, -4.651e-08, -1.0, -6.207e-08, 1.046e-09, 1.0, -6.207e-08, 1.046e-09, 1.0, -6.207e-08, 1.046e-09, 1.0, -6.207e-08, 1.046e-09, 1.0, -6.207e-08, 1.046e-09, 1.0, -6.207e-08, 1.046e-09, 1.0, 4.506e-09, -3.659e-08, -1.0, -1.117e-08, -4.361e-08, -1.0, -1.117e-08, -4.361e-08, -1.0, 1.525e-10, -3.854e-08, -1.0, -3.639e-09, -3.985e-08, -1.0, -1.03e-08, -4.304e-08, -1.0, -6.81e-09, -4.075e-08, -1.0, -9.624e-09, -4.292e-08, -1.0, 0.0, -1.0, 1.906e-07, -1.111e-09, -1.0, 8.582e-08, -1.65e-09, -1.0, 3.502e-08, 0.0, -1.0, 1.906e-07, 0.0, -1.0, 1.906e-07, 0.0, -1.0, 1.906e-07, -1.469e-09, -1.0, 5.203e-08, -1.47e-09, -1.0, 5.195e-08, 0.0, -1.0, 1.906e-07, -6.973e-10, -1.0, 1.248e-07, -1.508e-09, -1.0, 4.838e-08, 0.0, -1.0, 1.906e-07, 0.0, -1.0, 1.906e-07, -8.798e-10, -1.0, 1.076e-07, -1.771e-09, -1.0, 2.359e-08, 0.0, -1.0, 1.906e-07, 1.914e-08, 3.68e-08, -1.0, 1.914e-08, 3.68e-08, -1.0, 1.914e-08, 3.68e-08, -1.0, 1.914e-08, 3.68e-08, -1.0, -2.459e-06, -0.0004675, -1.0, -0.0003644, -0.06874, -0.9976, 1.914e-08, 3.68e-08, -1.0, 1.914e-08, 3.68e-08, -1.0, 1.914e-08, 3.68e-08, -1.0, -1.0, -3.95e-08, 0.0, -1.0, -3.95e-08, 0.0, -1.0, -3.95e-08, 0.0, -1.0, -3.95e-08, 0.0, -1.0, -3.95e-08, 0.0, 0.0, -1.0, 0.0, 0.0, -1.0, 0.0, 0.0, -1.0, 0.0, 0.0, -1.0, 0.0, 0.0, 0.0, -1.0, 0.0, 0.0, -1.0, 0.0, 0.0, -1.0, 0.0, 0.0, -1.0, 3.535e-09, 1.0, 1.392e-08, -8.053e-09, 1.0, -1.121e-08, -8.052e-09, 1.0, -1.121e-08, -1.736e-08, 1.0, -3.139e-08, -3.311e-09, 1.0, -9.283e-10, 2.839e-09, 1.0, 1.118e-08, 1.411e-09, 1.0, 5.554e-09, 3.535e-09, 1.0, 1.392e-08, 3.535e-09, 1.0, 1.392e-08, 2.016e-09, 1.0, 7.938e-09, 1.022e-09, 1.0, 4.023e-09, -2.934e-08, 1.0, -5.738e-08, -8.678e-09, 1.0, -1.257e-08, 3.535e-09, 1.0, 1.392e-08, 0.0, 1.0, 0.0, 0.0, 1.0, 0.0, 0.0, 1.0, 0.0, 0.0, 1.0, 0.0, 0.0, -4.42e-08, -1.0, 0.0, -4.42e-08, -1.0, 0.0, -4.42e-08, -1.0, 0.0, -4.42e-08, -1.0, -1.0, 0.0, 0.0, -1.0, 0.0, 0.0, -1.0, 0.0, 0.0, -1.0, 0.0, 0.0, 0.0, 0.0, 1.0, 0.0, 0.0, 1.0, 0.0, 0.0, 1.0, 0.0, 0.0, 1.0, 0.0, 1.0, 0.0, 0.0, 1.0, 0.0, 0.0, 1.0, 0.0, 0.0, 1.0, 0.0, 0.0, 0.0, 1.0, 0.0, 0.0, 1.0, 0.0, 0.0, 1.0, 0.0, 0.0, 1.0, 1.0, 3.926e-08, 0.0, 1.0, 3.926e-08, 0.0, 1.0, 3.926e-08, 0.0, 1.0, 3.926e-08, 0.0, 1.0, 3.926e-08, 0.0, -0.5556, 0.8315, 2.387e-06, -0.5556, 0.8315, 2.387e-06, -0.3827, 0.9239, 4.774e-06, -0.3827, 0.9239, 4.774e-06, 0.8848, 0.4659, 0.0, 0.8338, 0.5521, 0.0, 0.8338, 0.5521, 0.0, 0.8848, 0.4659, 0.0, 0.0, -1.676e-07, -1.0, 0.0, -1.676e-07, -1.0, 0.0, -1.676e-07, -1.0, 0.0, -1.676e-07, -1.0, 0.0, -1.676e-07, -1.0, 0.0, -1.676e-07, -1.0, 0.0, -1.676e-07, -1.0, 0.0, -1.676e-07, -1.0, 0.0, -1.676e-07, -1.0, 0.0, -1.676e-07, -1.0, 0.0, -1.676e-07, -1.0, 0.0, -1.676e-07, -1.0, 0.0, -1.676e-07, -1.0, 0.0, -1.676e-07, -1.0, 0.0, -1.676e-07, -1.0, 0.0, -1.676e-07, -1.0, 0.0, -1.676e-07, -1.0, 0.0, -1.676e-07, -1.0, 0.0, -1.676e-07, -1.0, 0.0, -1.676e-07, -1.0, 0.0, -1.676e-07, -1.0, 0.0, -1.676e-07, -1.0, 0.0, -1.676e-07, -1.0, 0.0, -1.676e-07, -1.0, 0.0, -1.676e-07, -1.0, 0.0, -1.676e-07, -1.0, 0.0, -1.676e-07, -1.0, 0.0, -1.676e-07, -1.0, 0.0, -1.676e-07, -1.0, 0.0, -1.676e-07, -1.0, 0.0, -1.676e-07, -1.0, 0.0, -1.676e-07, -1.0, -0.1951, 0.9808, 2.387e-06, 1.144e-07, 1.0, 0.0, 1.144e-07, 1.0, 0.0, -0.1951, 0.9808, 2.387e-06])] * 3)])

# ---- objects
ob_sot_886 = bpy.data.objects.new('SOT-886', me_sot_886)

# ---- transforms, parenting, visibility, modifiers, constraints
ob_sot_886.location = (0.0, 0.0, 0.0)
_m = ob_sot_886.modifiers.new('Bevel', 'BEVEL')
_m.width = 0.003
_m.width_pct = 0.003
_m.segments = 3

# ---- collection membership
col_sot_886.objects.link(ob_sot_886)

# ---- scene / render settings (as saved in the file)
scene.frame_start = 1; scene.frame_end = 250; scene.frame_set(1)
scene.render.engine = 'BLENDER_EEVEE_NEXT'
scene.cycles.sampling_pattern = 'TABULATED_SOBOL'
scene.cycles.use_light_tree = False
scene.eevee.ray_tracing_options.trace_max_roughness = 0.0
scene.view_settings.view_transform = 'Filmic'
bpy.context.view_layer.update()

# ---- added for rendering (the .blend has no active camera and no usable light): camera, sun
cam_auto = bpy.data.cameras.new('AutoCamera')
cam_auto.lens = 50.0
cam_auto.sensor_width = 36.0
cam_auto.clip_end = 1000.0
ob_auto_camera = bpy.data.objects.new('AutoCamera', cam_auto)
scene.collection.objects.link(ob_auto_camera)
ob_auto_camera.location = (1.68135, -2.01651, 1.58782)
ob_auto_camera.rotation_euler = (1.09748, -7.21219e-08, 0.694738)
scene.camera = ob_auto_camera
light_auto_sun = bpy.data.lights.new('AutoSun', 'SUN')
light_auto_sun.energy = 3.0
light_auto_sun.angle = 0.0523599
ob_auto_sun = bpy.data.objects.new('AutoSun', light_auto_sun)
scene.collection.objects.link(ob_auto_sun)
ob_auto_sun.rotation_euler = (0.872665, 0.174533, 0.523599)
bpy.context.view_layer.update()
